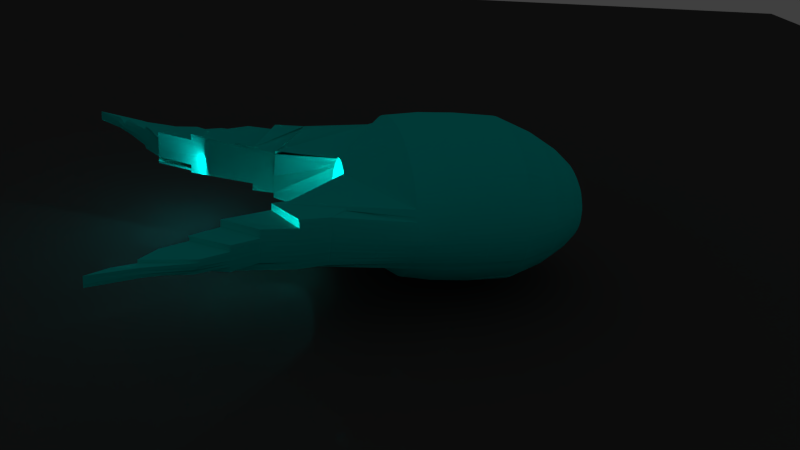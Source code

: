 # Source: CLEANEDCART.blend  (saved by Blender 2.76.0; exported with 4.5.12 LTS)
import bpy
from mathutils import Matrix  # noqa: F401  (used for matrix-valued properties, if any)

bpy.ops.wm.read_factory_settings(use_empty=True)
scene = bpy.context.scene
scene.name = 'Scene'

# ---- collections
col_collection_1 = bpy.data.collections.new('Collection 1'); scene.collection.children.link(col_collection_1)
col_collection_1.hide_render = True
col_collection_1.hide_viewport = True
col_collection_2 = bpy.data.collections.new('Collection 2'); scene.collection.children.link(col_collection_2)

# ---- materials (node trees are filled in below, after node groups)
mat_material_003 = bpy.data.materials.new('Material.003')
mat_material_003.alpha_threshold = 0.0
mat_material_003.use_transparent_shadow = False
mat_material_003.diffuse_color = (0.07658, 0.07658, 0.07658, 1.0)
mat_material_003.roughness = 0.5
mat_material = bpy.data.materials.new('Material')
mat_material.alpha_threshold = 0.0
mat_material.use_transparent_shadow = False
mat_material.diffuse_color = (0.00486, 0.8, 0.7326, 1.0)
mat_material.roughness = 0.5
mat_material.specular_intensity = 0.583

# ---- material node trees

# ---- world
world_world = bpy.data.worlds.new('World'); scene.world = world_world
world_world.color = (0.05088, 0.05088, 0.05088)
world_world.use_sun_shadow = False
world_world.sun_shadow_jitter_overblur = 0.0
world_world.cycles.sampling_method = 'MANUAL'
world_world.cycles.sample_map_resolution = 256

# ---- cameras
cam_camera = bpy.data.cameras.new('Camera')
cam_camera.clip_end = 100.0
cam_camera.lens = 35.0
cam_camera.sensor_width = 32.0
cam_camera.sensor_height = 18.0
cam_camera.ortho_scale = 7.314
cam_camera.dof.focus_distance = 0.0
cam_camera.dof.aperture_fstop = 128.0
cam_camera_001 = bpy.data.cameras.new('Camera.001')
cam_camera_001.clip_end = 100.0
cam_camera_001.lens = 35.0
cam_camera_001.sensor_width = 32.0
cam_camera_001.sensor_height = 18.0
cam_camera_001.display_size = 2.0
cam_camera_001.dof.focus_distance = 0.0
cam_camera_001.dof.aperture_fstop = 128.0
cam_camera_001.dof.aperture_blades = 6

# ---- lights
light_area_008 = bpy.data.lights.new('Area.008', 'AREA')
light_area_008.color = (0.02537, 0.9713, 1.0)
light_area_008.transmission_factor = 0.0
light_area_008.energy = 15.71
light_area_008.shadow_buffer_clip_start = 0.5
light_area_008.shadow_soft_size = 0.1
light_area_008.shadow_maximum_resolution = 0.006
light_area_008.use_absolute_resolution = True
light_area_008.size = 0.1
light_area_008.size_y = 0.1
light_area_008.cycles.use_multiple_importance_sampling = False
light_area_007 = bpy.data.lights.new('Area.007', 'AREA')
light_area_007.color = (0.02537, 0.9713, 1.0)
light_area_007.transmission_factor = 0.0
light_area_007.energy = 15.71
light_area_007.shadow_buffer_clip_start = 0.5
light_area_007.shadow_soft_size = 0.1
light_area_007.shadow_maximum_resolution = 0.006
light_area_007.use_absolute_resolution = True
light_area_007.size = 0.1
light_area_007.size_y = 0.1
light_area_007.cycles.use_multiple_importance_sampling = False
light_area_006 = bpy.data.lights.new('Area.006', 'AREA')
light_area_006.color = (0.02537, 0.9713, 1.0)
light_area_006.transmission_factor = 0.0
light_area_006.energy = 15.71
light_area_006.shadow_buffer_clip_start = 0.5
light_area_006.shadow_soft_size = 0.1
light_area_006.shadow_maximum_resolution = 0.006
light_area_006.use_absolute_resolution = True
light_area_006.size = 0.1
light_area_006.size_y = 0.1
light_area_006.cycles.use_multiple_importance_sampling = False
light_area_005 = bpy.data.lights.new('Area.005', 'AREA')
light_area_005.color = (0.02537, 0.9713, 1.0)
light_area_005.transmission_factor = 0.0
light_area_005.energy = 15.71
light_area_005.shadow_buffer_clip_start = 0.5
light_area_005.shadow_soft_size = 0.1
light_area_005.shadow_maximum_resolution = 0.006
light_area_005.use_absolute_resolution = True
light_area_005.size = 0.1
light_area_005.size_y = 0.1
light_area_005.cycles.use_multiple_importance_sampling = False
light_area_004 = bpy.data.lights.new('Area.004', 'AREA')
light_area_004.color = (0.02537, 0.9713, 1.0)
light_area_004.transmission_factor = 0.0
light_area_004.energy = 15.71
light_area_004.shadow_buffer_clip_start = 0.5
light_area_004.shadow_soft_size = 0.1
light_area_004.shadow_maximum_resolution = 0.006
light_area_004.use_absolute_resolution = True
light_area_004.size = 0.1
light_area_004.size_y = 0.1
light_area_004.cycles.use_multiple_importance_sampling = False
light_area_003 = bpy.data.lights.new('Area.003', 'AREA')
light_area_003.color = (0.02537, 0.9713, 1.0)
light_area_003.transmission_factor = 0.0
light_area_003.energy = 15.71
light_area_003.shadow_buffer_clip_start = 0.5
light_area_003.shadow_soft_size = 0.1
light_area_003.shadow_maximum_resolution = 0.006
light_area_003.use_absolute_resolution = True
light_area_003.size = 0.1
light_area_003.size_y = 0.1
light_area_003.cycles.use_multiple_importance_sampling = False
light_area_002 = bpy.data.lights.new('Area.002', 'AREA')
light_area_002.color = (0.02537, 0.9713, 1.0)
light_area_002.transmission_factor = 0.0
light_area_002.energy = 15.71
light_area_002.shadow_buffer_clip_start = 0.5
light_area_002.shadow_soft_size = 0.1
light_area_002.shadow_maximum_resolution = 0.006
light_area_002.use_absolute_resolution = True
light_area_002.size = 0.1
light_area_002.size_y = 0.1
light_area_002.cycles.use_multiple_importance_sampling = False
light_area = bpy.data.lights.new('Area', 'AREA')
light_area.color = (0.02537, 0.9713, 1.0)
light_area.transmission_factor = 0.0
light_area.energy = 15.71
light_area.shadow_buffer_clip_start = 0.5
light_area.shadow_soft_size = 0.1
light_area.shadow_maximum_resolution = 0.006
light_area.use_absolute_resolution = True
light_area.size = 0.1
light_area.size_y = 0.1
light_area.cycles.use_multiple_importance_sampling = False
light_point = bpy.data.lights.new('Point', 'POINT')
light_point.color = (0.003824, 0.8088, 1.0)
light_point.transmission_factor = 0.0
light_point.energy = 25.0
light_point.shadow_buffer_clip_start = 0.5
light_point.shadow_soft_size = 0.1
light_point.shadow_maximum_resolution = 0.006
light_point.use_absolute_resolution = True
light_point.cycles.use_multiple_importance_sampling = False

# ---- meshes
me_circle = bpy.data.meshes.new('Circle')
me_circle.from_pydata([(0.0, 1.0, 0.0), (-0.1951, 0.9808, 0.0), (-0.3827, 0.9239, 0.0), (-0.5556, 0.8315, 0.0), (-0.7071, 0.7071, 0.0), (-0.8315, 0.5556, 0.0), (-0.9239, 0.3827, 0.0), (-0.9808, 0.1951, 0.0), (-1.0, 7.55e-08, 0.0), (-0.9808, -0.1951, 0.0), (-0.9239, -0.3827, 0.0), (-0.8315, -0.5556, 0.0), (-0.7071, -0.7071, 0.0), (-0.5556, -0.8315, 0.0), (-0.3827, -0.9239, 0.0), (-0.1951, -0.9808, 0.0), (3.258e-07, -1.0, 0.0), (0.1951, -0.9808, 0.0), (0.3827, -0.9239, 0.0), (0.5556, -0.8315, 0.0), (0.7071, -0.7071, 0.0), (0.8315, -0.5556, 0.0), (0.9239, -0.3827, 0.0), (0.9808, -0.1951, 0.0), (1.0, 9.656e-07, 0.0), (0.9808, 0.1951, 0.0), (0.9239, 0.3827, 0.0), (0.8315, 0.5556, 0.0), (0.7071, 0.7071, 0.0), (0.5556, 0.8315, 0.0), (0.3827, 0.9239, 0.0), (0.1951, 0.9808, 0.0)], [(1, 0), (2, 1), (3, 2), (4, 3), (5, 4), (6, 5), (7, 6), (8, 7), (9, 8), (10, 9), (11, 10), (12, 11), (13, 12), (14, 13), (15, 14), (16, 15), (17, 16), (18, 17), (19, 18), (20, 19), (21, 20), (22, 21), (23, 22), (24, 23), (25, 24), (26, 25), (27, 26), (28, 27), (29, 28), (30, 29), (31, 30), (0, 31)], [])
me_circle.use_remesh_preserve_volume = False
me_circle.use_remesh_preserve_attributes = False
me_circle.use_mirror_vertex_groups = False
me_circle.update()
me_plane = bpy.data.meshes.new('Plane')
me_plane.from_pydata([(-1.0, -1.0, 0.0), (1.0, -1.0, 0.0), (-1.0, 1.0, 0.0), (1.0, 1.0, 0.0)], [], [(0, 1, 3, 2)])
me_plane.materials.append(mat_material_003)
me_plane.use_remesh_preserve_volume = False
me_plane.use_remesh_preserve_attributes = False
me_plane.use_mirror_vertex_groups = False
me_plane.update()
me_circle_001 = bpy.data.meshes.new('Circle.001')
me_circle_001.from_pydata([(-2.242, 5.062, 0.1096), (-2.26, 4.984, -0.395), (-2.236, 5.1, 0.0994), (-1.965, 5.028, -0.2618), (-2.251, 5.023, -0.4047), (-2.228, 5.138, 0.08941), (-1.957, 5.058, -0.2692), (-2.217, 5.176, 0.07971), (-1.89, 5.13, -0.1341), (-2.144, 5.255, 0.218), (-0.9212, 5.144, -0.2001), (-0.6911, 5.288, -0.008699), (-0.8327, 5.104, -0.3321), (-0.6739, 5.255, 0.004198), (-0.8975, 5.096, -0.1813), (-0.659, 5.222, 0.01683), (-0.8881, 5.071, -0.1722), (-0.4943, 4.93, -0.8693), (-0.5119, 5.092, -0.381), (-0.6463, 5.188, 0.02915), (-0.8804, 5.045, -0.1633), (-0.4845, 4.897, -0.8578), (-0.5005, 5.056, -0.3683), (-0.6358, 5.153, 0.04114), (-0.8743, 5.019, -0.1547), (-0.4769, 4.863, -0.8467), (-0.1818, 4.892, -1.065), (-0.2303, 4.935, -0.7549), (-0.4916, 5.019, -0.356), (-0.6277, 5.118, 0.05278), (-0.87, 4.993, -0.1464), (-0.4716, 4.829, -0.8359), (-0.1645, 4.841, -1.094), (0.09362, 4.816, -1.257), (-0.2274, 4.91, -0.7252), (-0.4851, 4.981, -0.3442), (-0.6218, 5.083, 0.06402), (-0.8674, 4.966, -0.1384), (-0.4684, 4.795, -0.8256), (-0.1587, 4.781, -1.069), (0.1035, 4.763, -1.244), (-0.2222, 4.873, -0.7158), (-0.4811, 4.944, -0.3327), (-0.6183, 5.047, 0.07485), (-0.8665, 4.94, -0.1308), (-0.4674, 4.78, -0.8208), (-0.1652, 4.758, -1.014), (-0.2168, 4.838, -0.729), (-0.4795, 4.906, -0.3217), (-0.6171, 5.011, 0.08524), (-0.8673, 4.913, -0.1234), (-0.4688, 4.746, -0.8113), (-0.4804, 4.868, -0.3112), (-0.6183, 4.974, 0.09516), (-0.8698, 4.886, -0.1165), (-0.4837, 4.83, -0.3012), (-0.6217, 4.938, 0.1046), (-0.8741, 4.86, -0.1099), (-0.4782, 4.676, -0.7938), (-0.4894, 4.792, -0.2917), (-0.6275, 4.902, 0.1135), (-0.8801, 4.833, -0.1037), (-0.6356, 4.866, 0.1219), (-0.646, 4.83, 0.1297), (-0.897, 4.78, -0.09254), (-0.6586, 4.794, 0.137), (-0.6735, 4.759, 0.1436), (-1.944, 4.761, -0.1762), (-2.169, 4.582, -0.8242), (-1.954, 4.79, -0.1872), (-2.22, 4.627, -0.7742), (-2.224, 4.835, 0.175), (-1.962, 4.819, -0.1978), (-2.226, 4.669, -0.7532), (-2.234, 4.872, 0.1638), (-1.968, 4.848, -0.2081), (-2.268, 4.782, -0.3418), (-2.24, 4.91, 0.1526), (-1.973, 4.878, -0.2181), (-2.198, 4.743, -0.7203), (-2.371, 4.598, -1.134), (-2.406, 4.689, -0.7996), (-2.271, 4.823, -0.353), (-2.245, 4.948, 0.1416), (-1.975, 4.908, -0.2276), (-2.19, 4.772, -0.7634), (-2.373, 4.645, -1.147), (-2.502, 4.558, -1.47), (-2.423, 4.735, -0.8019), (-2.273, 4.863, -0.3639), (-2.246, 4.986, 0.1308), (-1.975, 4.938, -0.2368), (-2.179, 4.799, -0.8115), (-2.373, 4.692, -1.159), (-2.502, 4.614, -1.485), (-2.423, 4.787, -0.7907), (-2.271, 4.903, -0.3746), (-2.246, 5.024, 0.1201), (-1.974, 4.968, -0.2456), (-2.176, 4.831, -0.8317), (-2.267, 4.944, -0.385), (-1.97, 4.998, -0.2539), (-2.343, 4.889, -0.594), (-2.058, 4.885, -0.6099), (-2.249, 5.039, -0.1263), (-2.051, 4.918, -0.6181), (-2.263, 4.964, -0.39), (-2.239, 5.081, 0.1045), (-1.968, 5.013, -0.2579), (-2.168, 4.846, -0.8437), (-2.241, 5.078, -0.1366), (-2.042, 4.951, -0.626), (-2.255, 5.004, -0.3998), (-2.232, 5.119, 0.09441), (-1.961, 5.043, -0.2655), (-2.23, 5.117, -0.1465), (-2.223, 5.157, 0.08457), (-2.211, 5.194, 0.07501), (-1.943, 5.103, -0.2793), (-2.136, 5.273, 0.2135), (-1.027, 5.187, -0.05344), (-0.7687, 5.37, 0.2047), (-1.014, 5.158, -0.04134), (-0.7522, 5.342, 0.2161), (-1.001, 5.137, -0.03384), (-0.7007, 5.303, -0.01527), (-0.8398, 5.117, -0.3372), (-0.6078, 5.209, -0.2016), (-0.7354, 5.31, 0.2288), (-0.6469, 5.03, -0.6468), (-0.99, 5.114, -0.02633), (-0.6825, 5.271, -0.002251), (-0.903, 5.108, -0.1859), (-0.5923, 5.175, -0.1886), (-0.7208, 5.277, 0.2412), (-0.6346, 5.001, -0.6358), (-0.9802, 5.091, -0.01882), (-0.6665, 5.238, 0.01051), (-0.8928, 5.083, -0.1767), (-0.5791, 5.14, -0.1759), (-0.7084, 5.244, 0.2533), (-0.6242, 4.971, -0.6251), (-0.9719, 5.068, -0.01133), (-0.8842, 5.058, -0.1677), (-0.5003, 4.947, -0.8752), (-0.6526, 5.205, 0.02299), (-0.5187, 5.11, -0.3875), (-0.3399, 4.921, -0.9472), (-0.3763, 5.027, -0.5491), (-0.5682, 5.104, -0.1636), (-0.6982, 5.21, 0.2651), (-0.6159, 4.94, -0.6147), (-0.9652, 5.045, -0.003883), (-0.4894, 4.914, -0.8636), (-0.5062, 5.074, -0.3747), (-0.6411, 5.17, 0.03515), (-0.8773, 5.032, -0.159), (-0.3299, 4.887, -0.9515), (-0.3677, 4.996, -0.5243), (-0.5597, 5.068, -0.1516), (-0.6903, 5.175, 0.2765), (-0.6095, 4.909, -0.6047), (-0.9601, 5.021, 0.003505), (-0.4961, 5.037, -0.3622), (-0.6318, 5.136, 0.04696), (-0.8722, 5.006, -0.1506), (-0.4807, 4.88, -0.8522), (-0.3218, 4.847, -0.9499), (-0.04398, 4.845, -1.116), (-0.3603, 4.957, -0.5039), (-0.5535, 5.032, -0.1401), (-0.6847, 5.14, 0.2876), (-0.6052, 4.878, -0.595), (-0.9565, 4.997, 0.01082), (-0.4884, 5.0, -0.3501), (-0.6248, 5.1, 0.0584), (-0.8687, 4.98, -0.1424), (-0.4743, 4.846, -0.8413), (-0.1741, 4.87, -1.083), (-0.2294, 4.924, -0.7386), (-0.3167, 4.805, -0.9409), (-0.03481, 4.776, -1.112), (-0.06641, 4.828, -0.9293), (-0.355, 4.914, -0.4911), (-0.5497, 4.995, -0.1289), (-0.6813, 5.105, 0.2982), (-0.6029, 4.847, -0.5856), (-0.9546, 4.972, 0.01804), (-0.8669, 4.953, -0.1346), (-0.47, 4.812, -0.8307), (-0.1602, 4.807, -1.09), (0.09944, 4.789, -1.252), (-0.2253, 4.892, -0.7172), (-0.4831, 4.963, -0.3384), (-0.6201, 5.065, 0.06944), (-0.3153, 4.766, -0.9247), (-0.3524, 4.87, -0.4871), (-0.5483, 4.958, -0.1182), (-0.6802, 5.07, 0.3084), (-0.6027, 4.815, -0.5767), (-0.9543, 4.948, 0.02514), (-0.4679, 4.798, -0.8258), (-0.1617, 4.766, -1.04), (0.1058, 4.737, -1.236), (-0.2196, 4.854, -0.7204), (-0.4803, 4.925, -0.3272), (-0.6177, 5.029, 0.08005), (-0.8669, 4.927, -0.1271), (-0.3175, 4.732, -0.9037), (-0.3524, 4.831, -0.4907), (-0.5493, 4.921, -0.108), (-0.6815, 5.034, 0.3181), (-0.6045, 4.783, -0.5682), (-0.9556, 4.923, 0.03212), (-0.2149, 4.823, -0.7395), (-0.4799, 4.887, -0.3165), (-0.6177, 4.993, 0.0902), (-0.8686, 4.9, -0.1199), (-0.4681, 4.763, -0.8161), (-0.1697, 4.755, -0.9928), (-0.5527, 4.884, -0.09831), (-0.685, 4.998, 0.3274), (-0.6083, 4.752, -0.5601), (-0.9584, 4.899, 0.03896), (-0.482, 4.849, -0.3062), (-0.62, 4.956, 0.09988), (-0.872, 4.873, -0.1132), (-0.4706, 4.728, -0.8068), (-0.5585, 4.847, -0.08912), (-0.6908, 4.963, 0.3361), (-0.6142, 4.72, -0.5524), (-0.9629, 4.874, 0.04563), (-0.4753, 4.693, -0.7981), (-0.4865, 4.811, -0.2965), (-0.6246, 4.92, 0.1091), (-0.8771, 4.846, -0.1068), (-0.5666, 4.81, -0.08048), (-0.6988, 4.927, 0.3444), (-0.969, 4.85, 0.05213), (-0.6316, 4.884, 0.1177), (-0.8839, 4.82, -0.1008), (-0.5771, 4.773, -0.0724), (-0.7092, 4.892, 0.352), (-0.9766, 4.825, 0.05843), (-0.6408, 4.848, 0.1258), (-0.8924, 4.793, -0.09521), (-0.7217, 4.857, 0.3591), (-0.9858, 4.801, 0.06452), (-0.9025, 4.767, -0.09007), (-0.6523, 4.812, 0.1333), (-0.7364, 4.822, 0.3657), (-0.9971, 4.778, 0.06982), (-0.6661, 4.776, 0.1403), (-2.034, 4.619, -0.5358), (-1.938, 4.747, -0.1706), (-2.362, 5.006, 0.741), (-2.044, 4.651, -0.5457), (-1.949, 4.776, -0.1817), (-2.235, 4.766, -0.04867), (-2.053, 4.684, -0.5554), (-1.958, 4.804, -0.1925), (-2.224, 4.615, -0.7714), (-2.18, 4.798, 0.1754), (-2.245, 4.805, -0.0602), (-2.059, 4.718, -0.565), (-2.224, 4.645, -0.7647), (-2.229, 4.853, 0.1694), (-1.965, 4.834, -0.203), (-2.244, 4.618, -0.9939), (-2.341, 4.714, -0.5468), (-2.252, 4.844, -0.07162), (-2.063, 4.751, -0.5744), (-2.237, 4.891, 0.1582), (-1.97, 4.863, -0.2131), (-2.195, 4.696, -0.6837), (-2.249, 4.65, -0.9981), (-2.346, 4.758, -0.5591), (-2.257, 4.883, -0.08292), (-2.065, 4.785, -0.5836), (-2.27, 4.803, -0.3474), (-2.242, 4.929, 0.1471), (-1.974, 4.893, -0.2229), (-2.206, 4.71, -0.7233), (-2.25, 4.692, -1.009), (-2.458, 4.622, -1.326), (-2.485, 4.678, -1.137), (-2.348, 4.802, -0.571), (-2.258, 4.922, -0.09407), (-2.065, 4.818, -0.5926), (-1.975, 4.923, -0.2322), (-2.191, 4.756, -0.7477), (-2.367, 4.619, -1.14), (-2.499, 4.53, -1.462), (-2.409, 4.713, -0.7993), (-2.272, 4.843, -0.3585), (-2.245, 4.967, 0.1362), (-2.249, 4.734, -1.021), (-2.458, 4.674, -1.334), (-2.483, 4.72, -1.156), (-2.347, 4.845, -0.5827), (-2.258, 4.961, -0.105), (-2.063, 4.852, -0.6014), (-2.184, 4.785, -0.7896), (-2.373, 4.669, -1.153), (-2.502, 4.586, -1.477), (-2.423, 4.764, -0.7844), (-2.272, 4.883, -0.3693), (-2.246, 5.005, 0.1254), (-1.974, 4.953, -0.2412), (-2.255, 5.0, -0.1158), (-2.421, 4.811, -0.7969), (-2.269, 4.923, -0.3798), (-2.244, 5.043, 0.1149), (-1.972, 4.983, -0.2498), (-2.176, 4.815, -0.8267), (-2.371, 4.716, -1.165), (-2.247, 4.755, -1.026), (-2.416, 5.225, 0.6766), (-2.06, 4.868, -0.6056), (-2.256, 4.981, -0.1104), (-2.345, 4.867, -0.5883), (-2.418, 5.194, 0.6854), (-2.064, 4.835, -0.597), (-2.258, 4.942, -0.09955), (-2.347, 4.823, -0.5768), (-2.483, 4.698, -1.144), (-2.458, 4.649, -1.333), (-2.249, 4.713, -1.015), (-2.416, 5.163, 0.6943), (-2.065, 4.801, -0.5881), (-2.257, 4.902, -0.0885), (-2.347, 4.78, -0.565), (-2.482, 4.649, -1.137), (-2.457, 4.6, -1.314), (-2.249, 4.671, -1.004), (-2.344, 4.736, -0.5529), (-2.245, 4.632, -1.001), (-2.412, 5.132, 0.7033), (-2.064, 4.768, -0.579), (-2.254, 4.863, -0.07727), (-2.406, 5.101, 0.7123), (-2.061, 4.734, -0.5697), (-2.248, 4.824, -0.06591), (-2.396, 5.071, 0.7213), (-2.056, 4.701, -0.5602), (-2.24, 4.786, -0.05444), (-2.383, 5.04, 0.7304), (-2.049, 4.668, -0.5505), (-2.373, 5.023, 0.7357), (-2.039, 4.635, -0.5407), (-2.027, 4.603, -0.5308), (-0.7449, 4.805, 0.3686), (-0.9912, 4.789, 0.06746), (-0.7291, 4.839, 0.3624), (-0.9812, 4.813, 0.06147), (-0.7154, 4.874, 0.3556), (-0.9728, 4.837, 0.05528), (-0.704, 4.909, 0.3482), (-0.5718, 4.791, -0.07644), (-0.966, 4.862, 0.04888), (-0.6948, 4.945, 0.3403), (-0.6181, 4.704, -0.5489), (-0.5625, 4.828, -0.0848), (-0.9607, 4.886, 0.04229), (-0.6879, 4.98, 0.3318), (-0.6112, 4.736, -0.5563), (-0.5556, 4.865, -0.09371), (-0.3536, 4.814, -0.4945), (-0.32, 4.718, -0.8924), (-0.957, 4.911, 0.03554), (-0.6832, 5.016, 0.3228), (-0.6064, 4.767, -0.5641), (-0.551, 4.903, -0.1032), (-0.3163, 4.748, -0.9146), (-0.9549, 4.935, 0.02863), (-0.6809, 5.052, 0.3133), (-0.6036, 4.799, -0.5724), (-0.5488, 4.94, -0.1131), (-0.3524, 4.85, -0.4881), (-0.9544, 4.96, 0.02159), (-0.6808, 5.087, 0.3033), (-0.6028, 4.831, -0.5812), (-0.549, 4.977, -0.1236), (-0.3537, 4.892, -0.488), (-0.06368, 4.804, -0.9284), (-0.03408, 4.754, -1.098), (-0.3159, 4.785, -0.9336), (-0.683, 5.123, 0.2929), (-0.604, 4.862, -0.5903), (-0.5516, 5.014, -0.1345), (-0.3577, 4.936, -0.4964), (-0.06996, 4.853, -0.9369), (-0.03869, 4.803, -1.12), (-0.3191, 4.826, -0.9464), (-0.9556, 4.984, 0.01442), (-0.3642, 4.978, -0.5133), (-0.3259, 4.867, -0.9516), (-0.9583, 5.009, 0.007161), (-0.6875, 5.158, 0.282), (-0.6073, 4.894, -0.5998), (-0.5566, 5.05, -0.1459), (-0.335, 4.905, -0.9499), (-0.9626, 5.033, -0.000189), (-0.6943, 5.193, 0.2708), (-0.6127, 4.925, -0.6097), (-0.5639, 5.086, -0.1576), (-0.3722, 5.013, -0.5364), (-0.9686, 5.056, -0.007606), (-0.7033, 5.227, 0.2592), (-0.62, 4.956, -0.6199), (-0.5736, 5.122, -0.1698), (-0.5857, 5.157, -0.1823), (-0.9761, 5.08, -0.01507), (-0.7146, 5.261, 0.2473), (-0.6294, 4.986, -0.6305), (-0.9851, 5.103, -0.02257), (-0.7281, 5.294, 0.235), (-0.6407, 5.015, -0.6413), (-0.6, 5.192, -0.1951), (-0.9957, 5.125, -0.03008), (-0.7438, 5.326, 0.2225), (-0.654, 5.045, -0.6524), (-1.008, 5.147, -0.03759), (-0.7616, 5.358, 0.2097), (-1.021, 5.172, -0.04964), (-2.361, 5.381, 0.6339), (-2.223, 5.136, -0.1514), (-2.378, 5.35, 0.6422), (-2.392, 5.319, 0.6506), (-2.235, 5.097, -0.1416), (-2.403, 5.287, 0.6592), (-2.047, 4.935, -0.622), (-2.245, 5.059, -0.1314), (-2.34, 4.911, -0.5995), (-2.411, 5.256, 0.6678), (-2.055, 4.902, -0.614), (-2.252, 5.02, -0.121), (-0.4119, 4.921, -0.9141), (-0.487, 4.905, -0.8607), (-0.4973, 4.939, -0.8723), (-0.4919, 4.922, -0.8664), (-0.3325, 4.896, -0.9509), (-0.3375, 4.913, -0.9487), (-0.632, 4.993, -0.6332), (-0.5648, 4.966, -0.7528), (-0.6377, 5.008, -0.6386), (-0.6438, 5.023, -0.644), (-0.6505, 5.037, -0.6496), (-0.7168, 5.061, -0.5289), (-0.4482, 4.899, -0.8834), (-0.4857, 4.901, -0.8593), (-0.4988, 4.943, -0.8737), (-0.4906, 4.918, -0.865), (-0.3312, 4.891, -0.9512), (-0.3363, 4.909, -0.9493), (-0.6307, 4.99, -0.6318), (-0.5326, 4.956, -0.814), (-0.6361, 5.004, -0.6372), (-0.6423, 5.019, -0.6427), (-0.6487, 5.034, -0.6482), (-0.6854, 5.053, -0.5906), (-0.3756, 4.923, -0.9397), (-0.4882, 4.91, -0.8621), (-0.4958, 4.934, -0.8708), (-0.4931, 4.926, -0.8679), (-0.3338, 4.9, -0.9504), (-0.3387, 4.917, -0.9479), (-0.6333, 4.997, -0.6345), (-0.5971, 4.976, -0.6917), (-0.6392, 5.012, -0.6399), (-0.6454, 5.027, -0.6454), (-0.6522, 5.041, -0.651), (-0.7482, 5.07, -0.4671), (-0.5311, 4.952, -0.8125), (-0.3744, 4.918, -0.9381), (-0.6836, 5.049, -0.5892), (-0.04444, 4.847, -1.115), (-0.06954, 4.87, -0.9468), (-0.7909, 5.568, 0.7887), (-0.8641, 5.62, 0.7654), (-0.9668, 5.674, 0.7376), (-1.109, 5.725, 0.7056), (-0.7762, 5.555, 0.7939), (-0.8069, 5.58, 0.7832), (-0.8434, 5.607, 0.7716), (-0.8866, 5.633, 0.7589), (-1.294, 5.761, 0.6714), (-1.514, 5.771, 0.6397), (-1.74, 5.745, 0.6164), (-1.939, 5.691, 0.6043), (-0.9378, 5.661, 0.745), (-0.9983, 5.687, 0.73), (-1.069, 5.713, 0.7139), (-1.151, 5.736, 0.6971), (-1.244, 5.754, 0.6799), (-1.347, 5.767, 0.663), (-1.457, 5.771, 0.647), (-1.572, 5.768, 0.6329), (-1.685, 5.755, 0.6212), (-1.794, 5.734, 0.6123), (-1.893, 5.706, 0.6063), (-1.982, 5.674, 0.6029), (-2.059, 5.64, 0.6018), (-2.124, 5.604, 0.6025), (-2.179, 5.568, 0.6045), (-2.225, 5.534, 0.6075), (-2.307, 5.454, 0.6174), (-2.245, 5.517, 0.6093), (-2.153, 5.586, 0.6034), (-2.022, 5.657, 0.6021), (-1.845, 5.721, 0.6089), (-1.629, 5.762, 0.6267), (-1.401, 5.77, 0.6548), (-1.196, 5.745, 0.6885), (-1.032, 5.7, 0.7221), (-0.9112, 5.647, 0.7521), (-0.8244, 5.593, 0.7775), (-2.093, 5.622, 0.602), (-2.203, 5.551, 0.6059), (-2.279, 5.484, 0.6132), (-2.262, 5.5, 0.6112), (-2.319, 5.439, 0.6197), (-2.33, 5.425, 0.6219), (-0.7327, 5.512, 0.8066), (-0.7059, 5.481, 0.8186), (-0.6833, 5.449, 0.8308), (-0.665, 5.417, 0.8419), (-0.6507, 5.387, 0.8522), (-0.6398, 5.357, 0.8619), (-0.632, 5.328, 0.8712), (-0.6268, 5.299, 0.8801), (-0.6242, 5.27, 0.8887), (-0.6242, 5.24, 0.8972), (-0.627, 5.21, 0.9056), (-0.6328, 5.178, 0.914), (-0.6423, 5.145, 0.9224), (-0.656, 5.109, 0.9309), (-0.6751, 5.072, 0.9394), (-0.7009, 5.031, 0.9479), (-0.7367, 4.989, 0.9616), (-0.7618, 4.957, 0.9559), (-0.7175, 5.01, 0.9548), (-0.6871, 5.052, 0.9437), (-0.6648, 5.091, 0.9352), (-0.6486, 5.127, 0.9267), (-0.6371, 5.161, 0.9182), (-0.6295, 5.194, 0.9098), (-0.6574, 5.402, 0.8471), (-0.6737, 5.433, 0.8364), (-0.6943, 5.465, 0.8246), (-0.719, 5.497, 0.8124), (-0.7497, 5.53, 0.8006), (-2.318, 4.942, 0.7628), (-2.289, 4.911, 0.7748), (-2.254, 4.879, 0.7876), (-2.213, 4.848, 0.8014), (-2.164, 4.816, 0.8161), (-2.106, 4.785, 0.8318), (-2.04, 4.756, 0.8483), (-1.963, 4.729, 0.8655), (-1.875, 4.705, 0.8831), (-1.778, 4.687, 0.9005), (-1.672, 4.676, 0.9171), (-1.56, 4.673, 0.9323), (-1.446, 4.678, 0.9455), (-1.261, 4.707, 0.9616), (-1.158, 4.734, 0.9675), (-1.066, 4.766, 0.9706), (-0.9836, 4.803, 0.9713), (-0.9127, 4.841, 0.97), (-0.8525, 4.881, 0.9671), (-0.802, 4.921, 0.9629), (-0.8813, 4.861, 0.9687), (-1.023, 4.784, 0.9712), (-1.209, 4.719, 0.9649), (-1.503, 4.674, 0.9392), (-1.726, 4.681, 0.9089), (-1.92, 4.716, 0.8743), (-2.074, 4.77, 0.84), (-2.189, 4.832, 0.8086), (-2.33, 4.957, 0.7571), (-2.234, 4.864, 0.7944), (-2.136, 4.801, 0.8239), (-2.002, 4.742, 0.8569), (-1.828, 4.695, 0.8918), (-1.617, 4.673, 0.9249), (-1.389, 4.684, 0.9512), (-1.315, 4.696, 0.9576), (-1.111, 4.749, 0.9694), (-0.9468, 4.822, 0.9709), (-0.8261, 4.901, 0.9651), (-2.272, 4.895, 0.7811), (-2.342, 4.972, 0.7517), (-2.304, 4.926, 0.7687), (-1.861, 4.752, -0.00504), (-0.4632, 4.711, -0.8022), (-0.3656, 4.713, -0.7419), (-0.8881, 4.806, -0.098), (-2.352, 4.989, 0.7463), (-2.392, 5.118, 1.285), (-2.443, 5.363, 1.214), (-2.445, 5.328, 1.224), (-2.444, 5.293, 1.234), (-2.44, 5.259, 1.244), (-2.434, 5.224, 1.254), (-2.424, 5.19, 1.263), (-2.412, 5.156, 1.273), (-2.402, 5.137, 1.279), (-2.392, 5.537, 1.166), (-2.408, 5.503, 1.176), (-2.421, 5.468, 1.185), (-2.431, 5.433, 1.195), (-2.439, 5.398, 1.204), (-0.9013, 5.735, 1.307), (-0.9709, 5.794, 1.282), (-1.069, 5.855, 1.254), (-1.203, 5.912, 1.221), (-0.8873, 5.721, 1.312), (-0.9165, 5.749, 1.301), (-0.9512, 5.779, 1.289), (-0.9923, 5.809, 1.276), (-1.38, 5.955, 1.187), (-1.589, 5.967, 1.156), (-1.803, 5.94, 1.135), (-1.992, 5.881, 1.125), (-1.041, 5.84, 1.261), (-1.098, 5.87, 1.246), (-1.166, 5.899, 1.229), (-1.243, 5.925, 1.212), (-1.332, 5.946, 1.195), (-1.43, 5.961, 1.178), (-1.535, 5.967, 1.163), (-1.643, 5.964, 1.15), (-1.751, 5.95, 1.139), (-1.854, 5.928, 1.131), (-1.948, 5.898, 1.126), (-2.032, 5.863, 1.124), (-2.105, 5.824, 1.125), (-2.167, 5.785, 1.127), (-2.219, 5.745, 1.13), (-2.263, 5.707, 1.134), (-2.328, 5.635, 1.144), (-2.341, 5.618, 1.147), (-2.281, 5.688, 1.137), (-2.194, 5.765, 1.128), (-2.07, 5.844, 1.124), (-1.902, 5.914, 1.128), (-1.697, 5.958, 1.144), (-1.481, 5.965, 1.171), (-1.286, 5.936, 1.204), (-1.131, 5.885, 1.238), (-1.016, 5.824, 1.269), (-0.9331, 5.764, 1.295), (-2.138, 5.805, 1.126), (-2.242, 5.726, 1.132), (-2.314, 5.652, 1.142), (-2.298, 5.67, 1.139), (-2.352, 5.602, 1.15), (-2.363, 5.586, 1.152), (-0.8458, 5.672, 1.326), (-0.8204, 5.637, 1.338), (-0.7988, 5.601, 1.351), (-0.7814, 5.566, 1.363), (-0.7678, 5.532, 1.375), (-0.7574, 5.498, 1.385), (-0.7499, 5.466, 1.395), (-0.7449, 5.433, 1.405), (-0.7424, 5.4, 1.414), (-0.7424, 5.367, 1.424), (-0.7449, 5.333, 1.433), (-0.7504, 5.298, 1.443), (-0.7593, 5.26, 1.452), (-0.7723, 5.221, 1.462), (-0.7903, 5.179, 1.471), (-0.8148, 5.134, 1.481), (-0.8488, 5.086, 1.497), (-0.8724, 5.052, 1.492), (-0.8305, 5.111, 1.489), (-0.8017, 5.157, 1.476), (-0.7807, 5.2, 1.467), (-0.7653, 5.241, 1.457), (-0.7544, 5.279, 1.447), (-0.7473, 5.315, 1.438), (-0.7742, 5.549, 1.369), (-0.7897, 5.583, 1.358), (-0.8093, 5.619, 1.345), (-0.8328, 5.655, 1.332), (-0.8621, 5.692, 1.319), (-2.35, 5.045, 1.308), (-2.322, 5.011, 1.321), (-2.289, 4.975, 1.334), (-2.25, 4.94, 1.349), (-2.203, 4.904, 1.364), (-2.149, 4.869, 1.38), (-2.085, 4.835, 1.397), (-2.012, 4.804, 1.415), (-1.929, 4.778, 1.432), (-1.837, 4.757, 1.45), (-1.736, 4.743, 1.466), (-1.63, 4.739, 1.481), (-1.522, 4.744, 1.493), (-1.346, 4.775, 1.507), (-1.249, 4.804, 1.512), (-1.16, 4.84, 1.514), (-1.083, 4.88, 1.513), (-1.015, 4.923, 1.51), (-0.9584, 4.967, 1.506), (-0.9105, 5.011, 1.5), (-0.9857, 4.945, 1.508), (-1.12, 4.86, 1.514), (-1.296, 4.789, 1.51), (-1.576, 4.74, 1.487), (-1.787, 4.749, 1.458), (-1.972, 4.791, 1.424), (-2.118, 4.852, 1.389), (-2.227, 4.922, 1.356), (-2.362, 5.063, 1.302), (-2.27, 4.958, 1.341), (-2.177, 4.886, 1.372), (-2.05, 4.82, 1.406), (-1.884, 4.766, 1.441), (-1.684, 4.74, 1.474), (-1.468, 4.751, 1.498), (-1.397, 4.763, 1.504), (-1.203, 4.822, 1.513), (-1.048, 4.902, 1.512), (-0.9334, 4.989, 1.503), (-2.306, 4.993, 1.327), (-2.373, 5.08, 1.296), (-2.337, 5.028, 1.314), (-2.383, 5.099, 1.29), (-2.398, 5.204, 1.608), (-2.446, 5.447, 1.539), (-2.448, 5.412, 1.548), (-2.447, 5.378, 1.558), (-2.443, 5.343, 1.568), (-2.437, 5.309, 1.578), (-2.428, 5.275, 1.587), (-2.417, 5.242, 1.597), (-2.407, 5.223, 1.603), (-2.397, 5.619, 1.491), (-2.413, 5.585, 1.5), (-2.425, 5.551, 1.51), (-2.435, 5.516, 1.519), (-2.442, 5.481, 1.529), (-0.9797, 5.813, 1.623), (-1.046, 5.871, 1.599), (-1.139, 5.932, 1.571), (-1.267, 5.989, 1.539), (-0.9664, 5.799, 1.628), (-0.9943, 5.827, 1.618), (-1.027, 5.856, 1.606), (-1.066, 5.887, 1.593), (-1.435, 6.032, 1.506), (-1.634, 6.044, 1.477), (-1.838, 6.018, 1.457), (-2.017, 5.959, 1.448), (-1.113, 5.917, 1.579), (-1.167, 5.947, 1.564), (-1.231, 5.976, 1.548), (-1.305, 6.002, 1.531), (-1.389, 6.023, 1.514), (-1.482, 6.038, 1.498), (-1.582, 6.044, 1.483), (-1.685, 6.041, 1.471), (-1.788, 6.028, 1.461), (-1.886, 6.006, 1.453), (-1.976, 5.976, 1.449), (-2.056, 5.941, 1.448), (-2.125, 5.903, 1.448), (-2.184, 5.864, 1.451), (-2.233, 5.825, 1.454), (-2.274, 5.787, 1.459), (-2.337, 5.716, 1.469), (-2.349, 5.7, 1.472), (-2.292, 5.769, 1.461), (-2.092, 5.923, 1.448), (-1.932, 5.992, 1.451), (-1.737, 6.036, 1.465), (-1.532, 6.042, 1.491), (-1.346, 6.013, 1.523), (-1.198, 5.962, 1.556), (-1.089, 5.902, 1.586), (-1.01, 5.842, 1.612), (-2.156, 5.884, 1.449), (-2.255, 5.806, 1.457), (-2.323, 5.733, 1.466), (-2.308, 5.751, 1.464), (-2.36, 5.683, 1.475), (-2.37, 5.668, 1.477), (-0.927, 5.751, 1.642), (-0.9028, 5.716, 1.654), (-0.8823, 5.68, 1.667), (-0.8657, 5.645, 1.679), (-0.8528, 5.612, 1.69), (-0.8429, 5.579, 1.7), (-0.8357, 5.546, 1.71), (-0.831, 5.514, 1.72), (-0.8286, 5.482, 1.729), (-0.8286, 5.449, 1.739), (-0.831, 5.415, 1.748), (-0.8363, 5.38, 1.757), (-0.8447, 5.343, 1.767), (-0.8571, 5.304, 1.776), (-0.8742, 5.262, 1.786), (-0.8975, 5.218, 1.796), (-0.9298, 5.171, 1.811), (-0.9523, 5.136, 1.806), (-0.9124, 5.195, 1.804), (-0.8851, 5.24, 1.791), (-0.865, 5.283, 1.781), (-0.8504, 5.324, 1.771), (-0.8401, 5.362, 1.762), (-0.8333, 5.397, 1.752), (-0.8589, 5.628, 1.684), (-0.8736, 5.663, 1.673), (-0.8923, 5.698, 1.661), (-0.9146, 5.734, 1.648), (-0.9425, 5.771, 1.635), (-2.357, 5.132, 1.631), (-2.331, 5.098, 1.644), (-2.3, 5.063, 1.657), (-2.253, 5.037, 1.675), (-2.218, 4.992, 1.686), (-2.166, 4.957, 1.702), (-2.106, 4.924, 1.719), (-2.036, 4.893, 1.736), (-1.957, 4.866, 1.753), (-1.869, 4.846, 1.77), (-1.774, 4.832, 1.786), (-1.673, 4.828, 1.8), (-1.57, 4.833, 1.811), (-1.403, 4.863, 1.825), (-1.31, 4.892, 1.829), (-1.226, 4.927, 1.83), (-1.152, 4.967, 1.829), (-1.088, 5.009, 1.825), (-1.034, 5.053, 1.821), (-0.9885, 5.096, 1.815), (-1.06, 5.031, 1.823), (-1.188, 4.947, 1.829), (-1.355, 4.876, 1.827), (-1.622, 4.829, 1.806), (-1.823, 4.838, 1.778), (-1.998, 4.879, 1.744), (-2.137, 4.94, 1.71), (-2.241, 5.009, 1.679), (-2.369, 5.149, 1.625), (-2.282, 5.045, 1.664), (-2.193, 4.974, 1.694), (-2.072, 4.908, 1.727), (-1.914, 4.855, 1.761), (-1.724, 4.829, 1.793), (-1.519, 4.839, 1.816), (-1.451, 4.851, 1.821), (-1.267, 4.909, 1.829), (-1.119, 4.988, 1.827), (-1.01, 5.074, 1.818), (-2.316, 5.08, 1.65), (-2.379, 5.166, 1.62), (-2.345, 5.115, 1.637), (-2.389, 5.185, 1.614), (-2.314, 5.304, 1.875), (-2.355, 5.508, 1.817), (-2.356, 5.479, 1.825), (-2.355, 5.45, 1.833), (-2.352, 5.421, 1.841), (-2.347, 5.393, 1.849), (-2.339, 5.364, 1.858), (-2.329, 5.336, 1.866), (-2.322, 5.32, 1.87), (-2.313, 5.654, 1.776), (-2.326, 5.625, 1.784), (-2.337, 5.596, 1.792), (-2.345, 5.567, 1.8), (-2.351, 5.537, 1.808), (-1.119, 5.817, 1.888), (-1.175, 5.866, 1.868), (-1.253, 5.917, 1.844), (-1.361, 5.965, 1.817), (-1.108, 5.805, 1.892), (-1.131, 5.829, 1.883), (-1.159, 5.853, 1.873), (-1.192, 5.879, 1.862), (-1.502, 6.001, 1.789), (-1.67, 6.011, 1.764), (-1.842, 5.989, 1.747), (-1.993, 5.94, 1.74), (-1.231, 5.904, 1.85), (-1.277, 5.93, 1.837), (-1.331, 5.954, 1.824), (-1.393, 5.976, 1.81), (-1.464, 5.994, 1.796), (-1.542, 6.006, 1.783), (-1.626, 6.012, 1.77), (-1.713, 6.009, 1.759), (-1.8, 5.998, 1.751), (-1.882, 5.979, 1.745), (-1.958, 5.954, 1.741), (-2.025, 5.925, 1.74), (-2.084, 5.893, 1.741), (-2.133, 5.86, 1.743), (-2.175, 5.827, 1.746), (-2.21, 5.795, 1.749), (-2.262, 5.735, 1.758), (-2.272, 5.721, 1.76), (-2.225, 5.78, 1.751), (-2.155, 5.844, 1.744), (-2.056, 5.909, 1.74), (-1.921, 5.967, 1.743), (-1.757, 6.004, 1.755), (-1.584, 6.01, 1.776), (-1.428, 5.986, 1.803), (-1.303, 5.942, 1.831), (-1.211, 5.892, 1.856), (-1.145, 5.841, 1.878), (-2.11, 5.877, 1.741), (-2.193, 5.811, 1.747), (-2.251, 5.75, 1.756), (-2.238, 5.765, 1.753), (-2.282, 5.708, 1.763), (-2.29, 5.694, 1.765), (-1.075, 5.765, 1.903), (-1.054, 5.735, 1.914), (-1.037, 5.705, 1.925), (-1.023, 5.676, 1.935), (-1.012, 5.647, 1.944), (-1.004, 5.619, 1.953), (-0.9977, 5.592, 1.961), (-0.9937, 5.565, 1.969), (-0.9917, 5.538, 1.977), (-0.9917, 5.51, 1.985), (-0.9937, 5.481, 1.993), (-0.9981, 5.452, 2.001), (-1.005, 5.421, 2.009), (-1.016, 5.388, 2.017), (-1.03, 5.353, 2.025), (-1.05, 5.315, 2.033), (-1.077, 5.276, 2.046), (-1.096, 5.247, 2.042), (-1.062, 5.296, 2.04), (-1.039, 5.334, 2.029), (-1.022, 5.371, 2.021), (-1.01, 5.405, 2.013), (-1.001, 5.436, 2.005), (-0.9956, 5.467, 1.997), (-1.017, 5.661, 1.939), (-1.03, 5.69, 1.93), (-1.045, 5.72, 1.919), (-1.064, 5.75, 1.909), (-1.088, 5.781, 1.898), (-2.28, 5.243, 1.895), (-2.257, 5.214, 1.905), (-2.231, 5.185, 1.916), (-2.199, 5.155, 1.928), (-2.162, 5.125, 1.941), (-2.119, 5.096, 1.954), (-2.068, 5.068, 1.968), (-2.009, 5.042, 1.983), (-1.943, 5.019, 1.997), (-1.869, 5.002, 2.011), (-1.788, 4.991, 2.024), (-1.703, 4.987, 2.036), (-1.616, 4.991, 2.046), (-1.475, 5.016, 2.057), (-1.397, 5.041, 2.061), (-1.327, 5.071, 2.062), (-1.264, 5.104, 2.061), (-1.211, 5.14, 2.058), (-1.165, 5.176, 2.054), (-1.126, 5.213, 2.049), (-1.187, 5.158, 2.056), (-1.294, 5.087, 2.061), (-1.435, 5.028, 2.059), (-1.66, 4.988, 2.042), (-1.829, 4.995, 2.018), (-1.977, 5.03, 1.99), (-2.094, 5.081, 1.961), (-2.182, 5.14, 1.934), (-2.289, 5.258, 1.89), (-2.216, 5.17, 1.922), (-2.141, 5.11, 1.947), (-2.039, 5.054, 1.975), (-1.906, 5.01, 2.004), (-1.746, 4.988, 2.031), (-1.573, 4.996, 2.05), (-1.516, 5.007, 2.055), (-1.361, 5.055, 2.062), (-1.236, 5.122, 2.06), (-1.145, 5.195, 2.052), (-2.245, 5.2, 1.911), (-2.298, 5.272, 1.885), (-2.269, 5.229, 1.9), (-2.306, 5.288, 1.88), (-2.202, 5.395, 2.082), (-2.234, 5.555, 2.036), (-2.235, 5.532, 2.043), (-2.235, 5.509, 2.049), (-2.232, 5.487, 2.056), (-2.228, 5.464, 2.062), (-2.222, 5.442, 2.068), (-2.214, 5.42, 2.075), (-2.208, 5.407, 2.079), (-2.202, 5.669, 2.005), (-2.212, 5.646, 2.011), (-2.22, 5.623, 2.017), (-2.227, 5.601, 2.024), (-2.231, 5.578, 2.03), (-1.267, 5.797, 2.092), (-1.31, 5.835, 2.076), (-1.372, 5.875, 2.058), (-1.456, 5.913, 2.037), (-1.258, 5.787, 2.096), (-1.276, 5.806, 2.088), (-1.298, 5.825, 2.08), (-1.324, 5.845, 2.072), (-1.567, 5.941, 2.015), (-1.698, 5.949, 1.995), (-1.833, 5.932, 1.982), (-1.951, 5.893, 1.977), (-1.354, 5.865, 2.063), (-1.39, 5.885, 2.053), (-1.433, 5.904, 2.042), (-1.481, 5.921, 2.031), (-1.537, 5.935, 2.02), (-1.598, 5.945, 2.01), (-1.664, 5.949, 2.0), (-1.732, 5.947, 1.991), (-1.8, 5.938, 1.985), (-1.864, 5.924, 1.98), (-1.924, 5.904, 1.977), (-1.976, 5.881, 1.976), (-2.022, 5.856, 1.977), (-2.061, 5.83, 1.978), (-2.094, 5.805, 1.981), (-2.121, 5.78, 1.984), (-2.162, 5.733, 1.99), (-2.17, 5.722, 1.992), (-2.133, 5.768, 1.985), (-2.078, 5.818, 1.979), (-2.0, 5.869, 1.976), (-1.895, 5.914, 1.979), (-1.766, 5.943, 1.988), (-1.631, 5.948, 2.005), (-1.508, 5.929, 2.026), (-1.411, 5.895, 2.048), (-1.338, 5.855, 2.067), (-1.287, 5.815, 2.084), (-2.042, 5.843, 1.977), (-2.108, 5.792, 1.982), (-2.153, 5.744, 1.989), (-2.143, 5.756, 1.987), (-2.177, 5.711, 1.994), (-2.184, 5.701, 1.996), (-1.232, 5.756, 2.104), (-1.216, 5.732, 2.113), (-1.202, 5.709, 2.121), (-1.191, 5.686, 2.129), (-1.183, 5.664, 2.136), (-1.176, 5.642, 2.143), (-1.172, 5.621, 2.149), (-1.169, 5.599, 2.156), (-1.167, 5.578, 2.162), (-1.167, 5.556, 2.168), (-1.169, 5.534, 2.174), (-1.172, 5.511, 2.18), (-1.178, 5.486, 2.187), (-1.186, 5.461, 2.193), (-1.197, 5.433, 2.199), (-1.212, 5.404, 2.206), (-1.234, 5.373, 2.216), (-1.249, 5.35, 2.213), (-1.222, 5.389, 2.211), (-1.204, 5.419, 2.203), (-1.191, 5.447, 2.196), (-1.181, 5.474, 2.19), (-1.175, 5.499, 2.184), (-1.17, 5.522, 2.177), (-1.187, 5.675, 2.132), (-1.197, 5.697, 2.125), (-1.209, 5.721, 2.117), (-1.224, 5.744, 2.108), (-1.242, 5.769, 2.1), (-2.175, 5.347, 2.097), (-2.158, 5.325, 2.106), (-2.137, 5.302, 2.114), (-2.113, 5.278, 2.124), (-2.084, 5.255, 2.134), (-2.049, 5.232, 2.144), (-2.01, 5.21, 2.155), (-1.964, 5.19, 2.166), (-1.912, 5.172, 2.178), (-1.854, 5.158, 2.189), (-1.791, 5.15, 2.199), (-1.724, 5.147, 2.208), (-1.656, 5.15, 2.216), (-1.546, 5.17, 2.225), (-1.485, 5.189, 2.228), (-1.429, 5.212, 2.228), (-1.381, 5.238, 2.228), (-1.338, 5.266, 2.225), (-1.302, 5.295, 2.222), (-1.272, 5.324, 2.219), (-1.32, 5.281, 2.224), (-1.404, 5.225, 2.228), (-1.514, 5.179, 2.226), (-1.69, 5.147, 2.212), (-1.823, 5.153, 2.194), (-1.938, 5.18, 2.172), (-2.03, 5.221, 2.15), (-2.099, 5.266, 2.129), (-2.183, 5.359, 2.094), (-2.126, 5.29, 2.119), (-2.067, 5.243, 2.139), (-1.987, 5.2, 2.161), (-1.883, 5.165, 2.183), (-1.758, 5.147, 2.204), (-1.622, 5.154, 2.219), (-1.578, 5.162, 2.223), (-1.456, 5.2, 2.228), (-1.359, 5.252, 2.227), (-1.287, 5.309, 2.221), (-2.148, 5.313, 2.11), (-2.19, 5.37, 2.09), (-2.167, 5.336, 2.101), (-2.196, 5.382, 2.086), (-2.108, 5.45, 2.202), (-2.133, 5.575, 2.166), (-2.134, 5.557, 2.171), (-2.133, 5.54, 2.176), (-2.131, 5.522, 2.181), (-2.128, 5.504, 2.186), (-2.123, 5.487, 2.191), (-2.117, 5.469, 2.196), (-2.113, 5.46, 2.199), (-2.107, 5.664, 2.141), (-2.115, 5.647, 2.146), (-2.122, 5.629, 2.151), (-2.127, 5.611, 2.156), (-2.131, 5.593, 2.161), (-1.375, 5.764, 2.209), (-1.409, 5.795, 2.197), (-1.457, 5.826, 2.182), (-1.533, 5.858, 2.163), (-1.368, 5.757, 2.212), (-1.383, 5.772, 2.206), (-1.4, 5.787, 2.2), (-1.42, 5.803, 2.193), (-1.61, 5.877, 2.149), (-1.713, 5.884, 2.134), (-1.818, 5.87, 2.123), (-1.911, 5.84, 2.119), (-1.444, 5.818, 2.186), (-1.472, 5.834, 2.178), (-1.514, 5.854, 2.166), (-1.543, 5.862, 2.162), (-1.587, 5.873, 2.153), (-1.635, 5.881, 2.145), (-1.686, 5.884, 2.137), (-1.74, 5.882, 2.13), (-1.793, 5.876, 2.125), (-1.843, 5.864, 2.122), (-1.89, 5.849, 2.119), (-1.931, 5.831, 2.119), (-1.967, 5.811, 2.119), (-1.997, 5.791, 2.12), (-2.023, 5.771, 2.122), (-2.044, 5.751, 2.124), (-2.076, 5.715, 2.13), (-2.082, 5.706, 2.131), (-2.053, 5.742, 2.126), (-2.011, 5.781, 2.121), (-1.95, 5.821, 2.119), (-1.867, 5.857, 2.12), (-1.766, 5.88, 2.128), (-1.66, 5.883, 2.141), (-1.564, 5.868, 2.157), (-1.493, 5.845, 2.173), (-1.431, 5.81, 2.19), (-1.391, 5.779, 2.203), (-1.983, 5.801, 2.119), (-2.034, 5.761, 2.123), (-2.069, 5.723, 2.128), (-2.062, 5.732, 2.127), (-2.088, 5.698, 2.132), (-2.093, 5.689, 2.134), (-1.348, 5.733, 2.219), (-1.335, 5.714, 2.225), (-1.325, 5.696, 2.232), (-1.316, 5.678, 2.238), (-1.309, 5.66, 2.244), (-1.304, 5.643, 2.249), (-1.301, 5.627, 2.254), (-1.298, 5.61, 2.259), (-1.297, 5.593, 2.264), (-1.297, 5.576, 2.269), (-1.298, 5.559, 2.274), (-1.301, 5.541, 2.278), (-1.305, 5.522, 2.283), (-1.312, 5.501, 2.288), (-1.321, 5.48, 2.293), (-1.333, 5.457, 2.298), (-1.349, 5.433, 2.306), (-1.361, 5.415, 2.304), (-1.34, 5.445, 2.302), (-1.326, 5.469, 2.296), (-1.316, 5.491, 2.291), (-1.308, 5.512, 2.286), (-1.303, 5.531, 2.281), (-1.299, 5.55, 2.276), (-1.313, 5.669, 2.241), (-1.32, 5.687, 2.235), (-1.33, 5.705, 2.229), (-1.341, 5.724, 2.222), (-1.356, 5.743, 2.216), (-2.087, 5.413, 2.213), (-2.073, 5.395, 2.22), (-2.057, 5.377, 2.227), (-2.038, 5.358, 2.234), (-2.015, 5.34, 2.242), (-1.988, 5.322, 2.25), (-1.957, 5.305, 2.259), (-1.921, 5.289, 2.267), (-1.88, 5.275, 2.276), (-1.835, 5.265, 2.285), (-1.785, 5.258, 2.293), (-1.733, 5.255, 2.3), (-1.68, 5.258, 2.306), (-1.594, 5.274, 2.313), (-1.546, 5.289, 2.315), (-1.502, 5.307, 2.316), (-1.464, 5.327, 2.315), (-1.431, 5.349, 2.314), (-1.403, 5.372, 2.311), (-1.38, 5.394, 2.308), (-1.417, 5.36, 2.313), (-1.483, 5.317, 2.316), (-1.569, 5.281, 2.315), (-1.707, 5.256, 2.304), (-1.811, 5.261, 2.289), (-1.901, 5.282, 2.272), (-1.973, 5.313, 2.254), (-2.027, 5.349, 2.238), (-2.093, 5.422, 2.21), (-2.048, 5.368, 2.23), (-2.002, 5.331, 2.246), (-1.94, 5.297, 2.263), (-1.858, 5.27, 2.281), (-1.76, 5.256, 2.297), (-1.653, 5.261, 2.309), (-1.619, 5.268, 2.312), (-1.523, 5.297, 2.316), (-1.447, 5.338, 2.315), (-1.391, 5.383, 2.31), (-2.066, 5.386, 2.223), (-2.098, 5.43, 2.207), (-2.08, 5.404, 2.217), (-2.103, 5.44, 2.204), (-1.702, 4.689, 1.187), (-1.648, 4.686, 1.195), (-0.9175, 5.715, 1.011), (-0.9395, 5.73, 1.004), (-1.594, 4.685, 1.202), (-1.538, 4.687, 1.209), (-0.8974, 5.7, 1.018), (-1.483, 4.691, 1.215), (-1.427, 4.697, 1.22), (-0.8789, 5.686, 1.024), (-1.355, 4.709, 1.226), (-1.302, 4.721, 1.23), (-0.8619, 5.671, 1.03), (-1.252, 4.734, 1.233), (-0.8463, 5.657, 1.035), (-1.203, 4.75, 1.235), (-0.832, 5.644, 1.041), (-1.156, 4.767, 1.236), (-2.005, 5.78, 0.8504), (-2.043, 5.761, 0.8501), (-1.963, 5.797, 0.8513), (-0.8798, 4.931, 1.227), (-0.8564, 4.952, 1.225), (-1.606, 5.879, 0.8772), (-1.661, 5.874, 0.8713), (-2.384, 5.071, 0.9997), (-2.374, 5.053, 1.005), (-0.9054, 4.909, 1.23), (-1.44, 5.881, 0.8986), (-1.495, 5.883, 0.8909), (-0.793, 5.025, 1.222), (-0.8173, 4.992, 1.217), (-0.9335, 4.887, 1.232), (-1.55, 5.882, 0.8838), (-0.7744, 5.049, 1.214), (-0.964, 4.866, 1.234), (-2.343, 5.509, 0.876), (-2.373, 5.461, 0.8893), (-0.7582, 5.072, 1.207), (-2.426, 5.292, 0.9361), (-2.428, 5.258, 0.9457), (-0.9971, 4.845, 1.235), (-2.332, 5.525, 0.8734), (-0.7449, 5.094, 1.202), (-2.426, 5.224, 0.9553), (-1.033, 4.824, 1.236), (-2.26, 5.609, 0.8611), (-2.277, 5.591, 0.8634), (-0.7332, 5.116, 1.197), (-2.423, 5.19, 0.965), (-1.071, 4.804, 1.237), (-2.293, 5.574, 0.8658), (-2.307, 5.557, 0.8683), (-0.7233, 5.137, 1.193), (-2.416, 5.156, 0.9747), (-1.113, 4.785, 1.237), (-0.7147, 5.157, 1.188), (-2.406, 5.123, 0.9843), (-2.32, 5.541, 0.8709), (-0.7075, 5.176, 1.183), (-2.394, 5.09, 0.994), (-2.302, 4.948, 1.041), (-2.286, 4.931, 1.048), (-0.8062, 5.616, 1.048), (-0.7013, 5.195, 1.178), (-2.389, 5.428, 0.8985), (-2.343, 4.999, 1.022), (-2.33, 4.982, 1.028), (-0.6866, 5.266, 1.16), (-0.6839, 5.3, 1.151), (-0.6963, 5.214, 1.174), (-2.403, 5.394, 0.9077), (-2.268, 4.914, 1.055), (-0.6839, 5.332, 1.142), (-0.6922, 5.232, 1.169), (-2.414, 5.36, 0.9171), (-2.354, 5.015, 1.017), (-0.6865, 5.364, 1.132), (-0.689, 5.249, 1.165), (-2.421, 5.326, 0.9265), (-2.317, 4.965, 1.035), (-0.6915, 5.395, 1.123), (-0.6992, 5.427, 1.113), (-0.7098, 5.46, 1.103), (-0.7164, 5.476, 1.097), (-2.364, 5.034, 1.011), (-0.7237, 5.493, 1.092), (-2.079, 5.742, 0.8503), (-0.7322, 5.51, 1.086), (-2.112, 5.723, 0.851), (-2.143, 5.703, 0.852), (-0.7416, 5.527, 1.08), (-2.171, 5.684, 0.8534), (-2.196, 5.665, 0.855), (-0.7523, 5.545, 1.073), (-2.219, 5.646, 0.8569), (-2.24, 5.627, 0.8589), (-0.7636, 5.562, 1.067), (-0.7763, 5.58, 1.06), (-0.7896, 5.597, 1.054), (-1.77, 5.856, 0.8616), (-1.822, 5.844, 0.8579), (-2.249, 4.897, 1.062), (-2.228, 4.879, 1.069), (-1.918, 5.814, 0.8528), (-2.205, 4.862, 1.076), (-2.18, 4.845, 1.084), (-1.716, 5.866, 0.8661), (-2.154, 4.827, 1.092), (-2.125, 4.811, 1.1), (-1.871, 5.83, 0.855), (-2.093, 4.794, 1.109), (-2.06, 4.778, 1.117), (-2.023, 4.763, 1.126), (-1.985, 4.748, 1.135), (-1.944, 4.734, 1.144), (-1.9, 4.722, 1.153), (-1.387, 5.877, 0.9067), (-1.854, 4.711, 1.162), (-1.805, 4.702, 1.17), (-1.336, 5.871, 0.915), (-1.755, 4.695, 1.179), (-1.287, 5.863, 0.9236), (-1.24, 5.853, 0.9323), (-1.197, 5.842, 0.941), (-1.155, 5.83, 0.9496), (-1.117, 5.817, 0.9581), (-1.081, 5.803, 0.9664), (-1.048, 5.789, 0.9745), (-1.017, 5.774, 0.9824), (-0.9893, 5.759, 0.99), (-0.9633, 5.744, 0.9973), (-2.019, 5.494, 2.257), (-2.038, 5.588, 2.229), (-2.039, 5.575, 2.233), (-2.039, 5.562, 2.237), (-2.037, 5.548, 2.241), (-2.035, 5.535, 2.245), (-2.031, 5.522, 2.248), (-2.027, 5.509, 2.252), (-2.023, 5.501, 2.254), (-2.019, 5.656, 2.211), (-2.025, 5.642, 2.214), (-2.03, 5.629, 2.218), (-2.034, 5.616, 2.222), (-2.037, 5.602, 2.226), (-1.466, 5.731, 2.262), (-1.491, 5.754, 2.253), (-1.528, 5.778, 2.242), (-1.583, 5.804, 2.23), (-1.46, 5.726, 2.265), (-1.471, 5.737, 2.26), (-1.484, 5.748, 2.256), (-1.499, 5.76, 2.251), (-1.643, 5.817, 2.217), (-1.721, 5.822, 2.205), (-1.801, 5.811, 2.197), (-1.871, 5.789, 2.194), (-1.517, 5.772, 2.245), (-1.539, 5.784, 2.239), (-1.565, 5.796, 2.236), (-1.593, 5.805, 2.226), (-1.625, 5.814, 2.22), (-1.662, 5.819, 2.214), (-1.701, 5.822, 2.208), (-1.741, 5.821, 2.203), (-1.781, 5.815, 2.199), (-1.819, 5.807, 2.196), (-1.854, 5.795, 2.195), (-1.886, 5.782, 2.194), (-1.913, 5.767, 2.194), (-1.936, 5.752, 2.195), (-1.955, 5.736, 2.197), (-1.971, 5.722, 2.198), (-1.995, 5.694, 2.202), (-2.0, 5.687, 2.203), (-1.978, 5.714, 2.199), (-1.946, 5.744, 2.196), (-1.9, 5.774, 2.194), (-1.837, 5.801, 2.195), (-1.761, 5.818, 2.201), (-1.681, 5.821, 2.211), (-1.609, 5.81, 2.223), (-1.551, 5.79, 2.238), (-1.508, 5.766, 2.248), (-1.477, 5.743, 2.258), (-1.925, 5.759, 2.195), (-1.964, 5.729, 2.197), (-1.99, 5.7, 2.201), (-1.985, 5.707, 2.2), (-2.004, 5.681, 2.204), (-2.008, 5.675, 2.206), (-1.445, 5.707, 2.27), (-1.436, 5.694, 2.275), (-1.428, 5.68, 2.28), (-1.421, 5.666, 2.284), (-1.416, 5.653, 2.289), (-1.412, 5.64, 2.293), (-1.409, 5.627, 2.296), (-1.407, 5.615, 2.3), (-1.407, 5.602, 2.304), (-1.407, 5.589, 2.308), (-1.407, 5.576, 2.311), (-1.41, 5.562, 2.315), (-1.413, 5.548, 2.318), (-1.418, 5.533, 2.322), (-1.424, 5.516, 2.326), (-1.433, 5.499, 2.33), (-1.446, 5.481, 2.336), (-1.455, 5.467, 2.334), (-1.439, 5.49, 2.333), (-1.429, 5.508, 2.328), (-1.421, 5.525, 2.324), (-1.415, 5.54, 2.32), (-1.411, 5.555, 2.317), (-1.408, 5.569, 2.313), (-1.418, 5.659, 2.286), (-1.424, 5.673, 2.282), (-1.431, 5.687, 2.277), (-1.44, 5.701, 2.272), (-1.451, 5.715, 2.267), (-2.004, 5.466, 2.266), (-1.993, 5.452, 2.271), (-1.981, 5.438, 2.276), (-1.966, 5.425, 2.281), (-1.949, 5.411, 2.287), (-1.929, 5.397, 2.293), (-1.905, 5.384, 2.3), (-1.878, 5.372, 2.306), (-1.847, 5.362, 2.313), (-1.813, 5.354, 2.32), (-1.776, 5.348, 2.326), (-1.736, 5.347, 2.331), (-1.696, 5.349, 2.336), (-1.631, 5.36, 2.341), (-1.595, 5.372, 2.343), (-1.562, 5.386, 2.343), (-1.533, 5.401, 2.343), (-1.508, 5.418, 2.341), (-1.487, 5.435, 2.34), (-1.469, 5.452, 2.337), (-1.497, 5.426, 2.341), (-1.547, 5.393, 2.343), (-1.612, 5.366, 2.342), (-1.716, 5.347, 2.334), (-1.795, 5.351, 2.323), (-1.863, 5.367, 2.31), (-1.918, 5.391, 2.297), (-1.958, 5.418, 2.284), (-2.008, 5.472, 2.263), (-1.974, 5.432, 2.278), (-1.939, 5.404, 2.29), (-1.892, 5.378, 2.303), (-1.831, 5.357, 2.316), (-1.756, 5.347, 2.329), (-1.676, 5.351, 2.338), (-1.65, 5.356, 2.34), (-1.578, 5.378, 2.343), (-1.52, 5.409, 2.342), (-1.477, 5.443, 2.339), (-1.987, 5.445, 2.273), (-2.012, 5.479, 2.261), (-1.999, 5.459, 2.268), (-2.016, 5.486, 2.259), (-1.86, 5.565, 2.302), (-1.869, 5.607, 2.29), (-1.869, 5.601, 2.292), (-1.869, 5.595, 2.294), (-1.868, 5.589, 2.295), (-1.867, 5.583, 2.297), (-1.865, 5.577, 2.299), (-1.864, 5.572, 2.3), (-1.862, 5.568, 2.301), (-1.86, 5.636, 2.282), (-1.863, 5.63, 2.284), (-1.865, 5.624, 2.285), (-1.867, 5.619, 2.287), (-1.868, 5.613, 2.289), (-1.618, 5.669, 2.305), (-1.629, 5.679, 2.301), (-1.645, 5.69, 2.296), (-1.667, 5.699, 2.291), (-1.616, 5.667, 2.306), (-1.621, 5.672, 2.304), (-1.626, 5.677, 2.302), (-1.633, 5.682, 2.3), (-1.696, 5.707, 2.285), (-1.73, 5.709, 2.28), (-1.765, 5.704, 2.276), (-1.795, 5.694, 2.275), (-1.641, 5.687, 2.297), (-1.65, 5.692, 2.295), (-1.661, 5.697, 2.292), (-1.674, 5.701, 2.289), (-1.688, 5.705, 2.286), (-1.704, 5.708, 2.284), (-1.721, 5.709, 2.281), (-1.739, 5.708, 2.279), (-1.756, 5.706, 2.277), (-1.773, 5.702, 2.276), (-1.788, 5.697, 2.275), (-1.802, 5.691, 2.275), (-1.814, 5.685, 2.275), (-1.824, 5.678, 2.275), (-1.832, 5.671, 2.276), (-1.839, 5.665, 2.277), (-1.85, 5.653, 2.279), (-1.852, 5.65, 2.279), (-1.842, 5.662, 2.277), (-1.828, 5.675, 2.276), (-1.808, 5.688, 2.275), (-1.781, 5.7, 2.275), (-1.747, 5.707, 2.278), (-1.712, 5.708, 2.282), (-1.681, 5.703, 2.288), (-1.655, 5.695, 2.293), (-1.637, 5.684, 2.298), (-1.623, 5.674, 2.303), (-1.819, 5.681, 2.275), (-1.836, 5.668, 2.276), (-1.848, 5.656, 2.278), (-1.845, 5.659, 2.278), (-1.854, 5.647, 2.279), (-1.855, 5.644, 2.28), (-1.609, 5.659, 2.308), (-1.605, 5.653, 2.31), (-1.601, 5.647, 2.312), (-1.599, 5.641, 2.314), (-1.596, 5.635, 2.316), (-1.595, 5.629, 2.318), (-1.594, 5.624, 2.32), (-1.593, 5.618, 2.321), (-1.592, 5.613, 2.323), (-1.592, 5.607, 2.325), (-1.593, 5.601, 2.326), (-1.594, 5.595, 2.328), (-1.595, 5.589, 2.329), (-1.597, 5.582, 2.331), (-1.6, 5.575, 2.333), (-1.604, 5.568, 2.334), (-1.61, 5.56, 2.337), (-1.613, 5.554, 2.336), (-1.607, 5.564, 2.336), (-1.602, 5.571, 2.333), (-1.599, 5.579, 2.332), (-1.596, 5.586, 2.33), (-1.594, 5.592, 2.329), (-1.593, 5.598, 2.327), (-1.597, 5.638, 2.315), (-1.6, 5.644, 2.313), (-1.603, 5.65, 2.311), (-1.607, 5.656, 2.309), (-1.612, 5.662, 2.307), (-1.853, 5.553, 2.306), (-1.849, 5.547, 2.308), (-1.844, 5.541, 2.311), (-1.837, 5.535, 2.313), (-1.83, 5.529, 2.316), (-1.821, 5.523, 2.318), (-1.81, 5.517, 2.321), (-1.799, 5.512, 2.324), (-1.785, 5.508, 2.327), (-1.77, 5.504, 2.33), (-1.754, 5.502, 2.333), (-1.737, 5.501, 2.335), (-1.719, 5.502, 2.337), (-1.69, 5.507, 2.339), (-1.675, 5.512, 2.34), (-1.66, 5.518, 2.34), (-1.648, 5.525, 2.34), (-1.637, 5.532, 2.339), (-1.627, 5.539, 2.339), (-1.62, 5.547, 2.338), (-1.632, 5.536, 2.339), (-1.654, 5.521, 2.34), (-1.682, 5.509, 2.34), (-1.728, 5.501, 2.336), (-1.762, 5.503, 2.331), (-1.792, 5.51, 2.326), (-1.816, 5.52, 2.32), (-1.834, 5.532, 2.314), (-1.855, 5.556, 2.305), (-1.84, 5.538, 2.312), (-1.825, 5.526, 2.317), (-1.805, 5.515, 2.323), (-1.778, 5.506, 2.328), (-1.745, 5.501, 2.334), (-1.71, 5.503, 2.338), (-1.699, 5.505, 2.339), (-1.667, 5.515, 2.34), (-1.642, 5.528, 2.34), (-1.623, 5.543, 2.338), (-1.846, 5.544, 2.309), (-1.857, 5.559, 2.304), (-1.851, 5.55, 2.307), (-1.859, 5.562, 2.303), (-1.733, 5.61, 2.327), (-1.535, 4.991, 0.7469), (-1.414, 4.75, 0.5049), (-1.353, 4.77, 0.508), (-1.297, 4.802, 0.5073), (-1.247, 4.843, 0.5027), (-1.206, 4.893, 0.4945), (-1.176, 4.949, 0.4829), (-1.157, 5.009, 0.4685), (-1.151, 5.071, 0.4517), (-1.157, 5.133, 0.4332), (-1.176, 5.192, 0.4138), (-1.206, 5.246, 0.3941), (-1.247, 5.292, 0.3749), (-1.297, 5.33, 0.357), (-1.353, 5.357, 0.341), (-1.414, 5.373, 0.3277), (-1.478, 5.377, 0.3173), (-1.542, 5.368, 0.3105), (-1.603, 5.348, 0.3074), (-1.66, 5.316, 0.3082), (-1.709, 5.275, 0.3127), (-1.75, 5.225, 0.321), (-1.78, 5.169, 0.3325), (-1.799, 5.109, 0.347), (-1.805, 5.046, 0.3638), (-1.799, 4.985, 0.3822), (-1.78, 4.926, 0.4017), (-1.75, 4.872, 0.4214), (-1.709, 4.825, 0.4405), (-1.66, 4.788, 0.4584), (-1.603, 4.761, 0.4744), (-1.542, 4.745, 0.4878), (-1.478, 4.741, 0.4981), (-1.92, 4.716, 0.8743), (-2.002, 4.742, 0.8569), (-2.002, 4.742, 0.8569), (-1.191, 4.921, 0.4887), (-1.272, 4.823, 0.505), (-1.154, 5.04, 0.4601), (-1.227, 4.868, 0.4986), (-1.154, 5.102, 0.4424), (-1.167, 4.979, 0.4757), (-1.191, 5.219, 0.4039), (-1.573, 5.358, 0.309), (-1.802, 5.077, 0.3554), (-1.51, 4.743, 0.4929), (-1.685, 4.807, 0.4495), (-1.79, 5.139, 0.3397), (-1.446, 5.375, 0.3225), (-1.51, 5.372, 0.3139), (-1.384, 5.365, 0.3344), (-1.802, 5.016, 0.373), (-1.325, 5.344, 0.349), (-1.73, 5.25, 0.3168), (-1.573, 4.753, 0.4811), (-1.227, 5.269, 0.3845), (-1.685, 5.295, 0.3104), (-1.73, 4.849, 0.431), (-1.765, 5.197, 0.3267), (-1.632, 5.332, 0.3078), (-1.765, 4.899, 0.4115), (-1.272, 5.311, 0.366), (-1.79, 4.955, 0.392), (-1.632, 4.774, 0.4664), (-1.167, 5.163, 0.4235), (-1.446, 4.746, 0.5015), (-1.384, 4.76, 0.5065), (-1.325, 4.786, 0.5077), (-1.419, 4.799, 1.098), (-1.297, 4.828, 1.107), (-1.184, 4.872, 1.111), (-1.086, 4.929, 1.109), (-1.005, 4.998, 1.102), (-0.9448, 5.075, 1.088), (-0.9078, 5.157, 1.07), (-0.8953, 5.242, 1.048), (-0.9078, 5.325, 1.023), (-0.9448, 5.405, 0.9947), (-1.005, 5.477, 0.9654), (-1.086, 5.539, 0.936), (-1.184, 5.589, 0.9075), (-1.297, 5.624, 0.881), (-1.419, 5.644, 0.8577), (-1.546, 5.648, 0.8383), (-1.672, 5.635, 0.8236), (-1.794, 5.605, 0.8141), (-1.907, 5.561, 0.8103), (-2.005, 5.504, 0.8123), (-2.086, 5.435, 0.82), (-2.146, 5.359, 0.8331), (-2.183, 5.276, 0.8512), (-2.196, 5.192, 0.8734), (-2.183, 5.108, 0.899), (-2.146, 5.029, 0.927), (-2.086, 4.956, 0.9562), (-2.005, 4.894, 0.9857), (-1.907, 4.844, 1.014), (-1.794, 4.809, 1.041), (-1.672, 4.789, 1.064), (-1.545, 4.786, 1.083), (-0.9748, 5.036, 1.095), (-1.135, 4.901, 1.11), (-0.9015, 5.199, 1.059), (-1.045, 4.964, 1.105), (-0.9016, 5.283, 1.035), (-0.9263, 5.116, 1.079), (-0.9749, 5.441, 0.98), (-1.733, 5.62, 0.8188), (-2.189, 5.234, 0.8623), (-1.609, 4.787, 1.074), (-1.956, 4.869, 0.9999), (-2.165, 5.317, 0.8422), (-1.482, 5.646, 0.848), (-1.609, 5.641, 0.8309), (-1.358, 5.634, 0.8693), (-2.189, 5.15, 0.8862), (-1.241, 5.607, 0.8942), (-2.046, 5.47, 0.8162), (-1.733, 4.799, 1.052), (-1.045, 5.508, 0.9507), (-1.956, 5.533, 0.8113), (-2.046, 4.925, 0.9709), (-2.116, 5.397, 0.8266), (-1.851, 5.583, 0.8122), (-2.116, 4.993, 0.9416), (-1.135, 5.564, 0.9217), (-2.165, 5.068, 0.913), (-1.85, 4.827, 1.027), (-0.9263, 5.365, 1.009), (-1.482, 4.792, 1.091), (-1.358, 4.813, 1.103), (-1.24, 4.85, 1.109), (-1.476, 4.915, 1.459), (-1.366, 4.943, 1.467), (-1.265, 4.985, 1.469), (-1.177, 5.041, 1.467), (-1.104, 5.107, 1.458), (-1.05, 5.181, 1.445), (-1.017, 5.261, 1.427), (-1.006, 5.343, 1.405), (-1.017, 5.425, 1.381), (-1.05, 5.502, 1.354), (-1.104, 5.572, 1.326), (-1.177, 5.633, 1.298), (-1.265, 5.682, 1.271), (-1.366, 5.717, 1.247), (-1.476, 5.736, 1.225), (-1.59, 5.74, 1.208), (-1.704, 5.727, 1.195), (-1.814, 5.699, 1.187), (-1.915, 5.657, 1.184), (-2.003, 5.601, 1.187), (-2.076, 5.535, 1.195), (-2.13, 5.461, 1.209), (-2.163, 5.381, 1.226), (-2.175, 5.299, 1.248), (-2.163, 5.217, 1.273), (-2.13, 5.14, 1.3), (-2.076, 5.07, 1.328), (-2.003, 5.009, 1.355), (-1.915, 4.96, 1.382), (-1.814, 4.925, 1.407), (-1.704, 4.906, 1.428), (-1.59, 4.902, 1.446), (-1.077, 5.144, 1.452), (-1.221, 5.013, 1.468), (-1.011, 5.302, 1.416), (-1.14, 5.074, 1.462), (-1.011, 5.384, 1.393), (-1.033, 5.221, 1.436), (-1.077, 5.537, 1.34), (-1.759, 5.713, 1.191), (-2.169, 5.34, 1.237), (-1.647, 4.904, 1.437), (-1.959, 4.985, 1.369), (-2.147, 5.421, 1.218), (-1.533, 5.738, 1.216), (-1.647, 5.734, 1.201), (-1.421, 5.726, 1.236), (-2.169, 5.258, 1.261), (-1.316, 5.699, 1.259), (-2.04, 5.568, 1.191), (-1.759, 4.916, 1.418), (-1.14, 5.603, 1.312), (-1.959, 5.629, 1.186), (-2.04, 5.039, 1.342), (-2.103, 5.498, 1.202), (-1.864, 5.678, 1.185), (-2.103, 5.105, 1.314), (-1.221, 5.657, 1.285), (-2.147, 5.179, 1.286), (-1.864, 4.943, 1.394), (-1.033, 5.463, 1.367), (-1.533, 4.908, 1.452), (-1.421, 4.929, 1.463), (-1.316, 4.964, 1.468), (-1.562, 5.157, 1.852), (-1.484, 5.176, 1.858), (-1.413, 5.207, 1.859), (-1.35, 5.246, 1.857), (-1.299, 5.293, 1.851), (-1.261, 5.345, 1.842), (-1.237, 5.402, 1.829), (-1.229, 5.46, 1.814), (-1.237, 5.517, 1.797), (-1.261, 5.572, 1.778), (-1.299, 5.622, 1.758), (-1.35, 5.665, 1.738), (-1.413, 5.699, 1.719), (-1.484, 5.724, 1.702), (-1.562, 5.738, 1.687), (-1.643, 5.74, 1.674), (-1.723, 5.732, 1.665), (-1.801, 5.712, 1.659), (-1.872, 5.682, 1.658), (-1.935, 5.642, 1.66), (-1.986, 5.595, 1.665), (-2.025, 5.543, 1.675), (-2.048, 5.486, 1.688), (-2.056, 5.428, 1.703), (-2.048, 5.371, 1.72), (-2.024, 5.316, 1.739), (-1.986, 5.266, 1.759), (-1.935, 5.223, 1.779), (-1.872, 5.189, 1.798), (-1.801, 5.164, 1.815), (-1.723, 5.15, 1.83), (-1.642, 5.148, 1.843), (-1.28, 5.319, 1.847), (-1.381, 5.226, 1.858), (-1.233, 5.431, 1.822), (-1.324, 5.269, 1.854), (-1.233, 5.489, 1.805), (-1.249, 5.374, 1.836), (-1.28, 5.597, 1.768), (-1.762, 5.722, 1.662), (-2.052, 5.457, 1.695), (-1.683, 5.149, 1.836), (-1.904, 5.206, 1.788), (-2.036, 5.515, 1.681), (-1.602, 5.739, 1.68), (-1.683, 5.736, 1.67), (-1.523, 5.731, 1.694), (-2.052, 5.399, 1.712), (-1.449, 5.712, 1.711), (-1.961, 5.619, 1.663), (-1.762, 5.157, 1.823), (-1.325, 5.643, 1.748), (-1.904, 5.662, 1.659), (-1.961, 5.245, 1.769), (-2.005, 5.569, 1.67), (-1.837, 5.697, 1.658), (-2.005, 5.291, 1.749), (-1.382, 5.682, 1.729), (-2.036, 5.343, 1.73), (-1.836, 5.177, 1.806), (-1.249, 5.545, 1.787), (-1.602, 5.152, 1.847), (-1.523, 5.167, 1.855), (-1.449, 5.192, 1.858), (-1.692, 5.559, 2.162), (-1.068, 5.014, 1.22), (-2.21, 5.847, 1.453)], [(99, 102), (66, 361), (261, 345), (263, 265), (8, 425)], [(436, 104, 1, 106), (435, 105, 3, 108), (432, 110, 4, 112), (431, 111, 6, 114), (423, 123, 11, 125), (448, 475, 447, 459, 129, 14, 132, 472), (420, 128, 13, 131), (417, 469, 445, 457, 135, 16, 138), (416, 134, 15, 137), (414, 141, 20, 143), (413, 140, 19, 145), (411, 139, 18, 146), (410, 149, 22, 154), (409, 151, 24, 156), (408, 150, 23, 155), (405, 159, 28, 163), (404, 161, 30, 165), (403, 160, 29, 164), (401, 465, 441, 453, 157, 25, 166), (400, 170, 35, 174), (399, 172, 37, 176), (398, 171, 36, 175), (396, 167, 31, 177), (395, 169, 34, 179), (393, 180, 38, 189), (392, 181, 39, 190), (391, 182, 40, 191), (390, 183, 41, 192), (389, 184, 42, 193), (388, 186, 44, 188), (387, 185, 43, 194), (386, 195, 45, 201), (383, 196, 47, 204), (382, 197, 48, 205), (381, 199, 50, 207), (380, 198, 49, 206), (377, 210, 52, 215), (376, 212, 54, 217), (375, 211, 53, 216), (373, 208, 51, 218), (372, 220, 55, 224), (371, 222, 57, 226), (370, 221, 56, 225), (366, 228, 59, 233), (365, 230, 61, 235), (364, 229, 60, 234), (360, 237, 62, 239), (357, 242, 63, 244), (355, 246, 65, 249), (353, 250, 66, 252), (350, 253, 67, 254), (349, 256, 69, 257), (347, 259, 72, 260), (344, 264, 75, 267), (270, 76, 342), (341, 271, 78, 273), (339, 277, 82, 279), (338, 278, 84, 281), (336, 275, 79, 282), (334, 283, 85, 290), (333, 284, 86, 291), (332, 285, 87, 292), (331, 286, 88, 293), (330, 287, 89, 294), (329, 288, 91, 289), (327, 296, 92, 302), (326, 297, 93, 303), (325, 298, 94, 304), (324, 299, 95, 305), (323, 300, 96, 306), (322, 301, 98, 308), (319, 309, 100, 311), (99, 109, 435, 103), (93, 315, 316, 296), (296, 316, 314, 92), (92, 314, 318, 301), (301, 318, 313, 98), (97, 312, 319, 300), (300, 319, 311, 96), (96, 311, 320, 299), (299, 320, 310, 95), (302, 92, 301, 322), (85, 302, 322, 288), (288, 322, 308, 91), (307, 97, 300, 323), (90, 307, 323, 287), (287, 323, 306, 89), (306, 96, 299, 324), (89, 306, 324, 286), (286, 324, 305, 88), (305, 95, 298, 325), (88, 305, 325, 285), (285, 325, 304, 87), (94, 297, 326, 304), (87, 304, 326, 284), (284, 326, 303, 86), (303, 93, 296, 327), (86, 303, 327, 283), (283, 327, 302, 85), (290, 85, 288, 329), (79, 290, 329, 278), (278, 329, 289, 84), (295, 90, 287, 330), (83, 295, 330, 277), (277, 330, 294, 82), (294, 89, 286, 331), (82, 294, 331, 276), (276, 331, 293, 81), (292, 87, 284, 333), (291, 86, 283, 334), (80, 291, 334, 275), (275, 334, 290, 79), (279, 82, 276, 335), (76, 279, 335, 269), (282, 79, 278, 338), (271, 338, 281, 78), (280, 83, 277, 339), (77, 280, 339, 270), (270, 339, 279, 76), (297, 298, 95, 93), (73, 274, 341, 264), (264, 341, 273, 75), (272, 77, 270, 342), (74, 272, 342, 263), (265, 73, 264, 344), (70, 265, 344, 259), (259, 344, 267, 72), (266, 74, 263, 345), (71, 266, 345, 258), (261, 70, 259, 347), (68, 261, 347, 256), (256, 347, 260, 69), (253, 349, 257, 67), (246, 353, 252, 65), (64, 248, 354, 243), (242, 355, 249, 63), (245, 64, 243, 356), (237, 357, 244, 62), (244, 63, 241, 358), (62, 244, 358, 236), (61, 240, 359, 231), (229, 360, 239, 60), (230, 361, 240, 61), (239, 62, 236, 362), (60, 239, 362, 228), (235, 61, 231, 363), (57, 235, 363, 223), (221, 364, 234, 56), (232, 58, 230, 365), (222, 365, 235, 57), (234, 60, 228, 366), (56, 234, 366, 220), (220, 366, 233, 55), (52, 224, 367, 209), (208, 368, 227, 51), (226, 57, 223, 369), (54, 226, 369, 213), (211, 370, 225, 53), (51, 227, 371, 212), (212, 371, 226, 54), (225, 56, 220, 372), (53, 225, 372, 210), (210, 372, 224, 52), (46, 219, 373, 195), (195, 373, 218, 45), (217, 54, 213, 374), (50, 217, 374, 200), (198, 375, 216, 49), (218, 51, 212, 376), (45, 218, 376, 199), (199, 376, 217, 50), (216, 53, 210, 377), (49, 216, 377, 197), (197, 377, 215, 48), (215, 52, 209, 378), (48, 215, 378, 196), (196, 378, 214, 47), (207, 50, 200, 379), (44, 207, 379, 187), (185, 380, 206, 43), (201, 45, 199, 381), (38, 201, 381, 186), (186, 381, 207, 44), (206, 49, 197, 382), (43, 206, 382, 184), (184, 382, 205, 42), (205, 48, 196, 383), (42, 205, 383, 183), (183, 383, 204, 41), (41, 204, 384, 182), (182, 384, 203, 40), (40, 203, 385, 181), (181, 385, 202, 39), (202, 46, 195, 386), (39, 202, 386, 180), (180, 386, 201, 38), (171, 387, 194, 36), (189, 38, 186, 388), (31, 189, 388, 172), (172, 388, 188, 37), (194, 43, 184, 389), (36, 194, 389, 170), (170, 389, 193, 35), (193, 42, 183, 390), (35, 193, 390, 169), (169, 390, 192, 34), (192, 41, 182, 391), (476, 168, 392, 190, 32), (191, 40, 181, 392), (476, 33, 191, 392, 168), (190, 39, 180, 393), (32, 190, 393, 167), (167, 393, 189, 31), (188, 44, 187, 394), (37, 188, 394, 173), (174, 35, 169, 395), (28, 174, 395, 158), (158, 395, 179, 27), (32, 167, 396, 178), (157, 396, 177, 25), (176, 37, 173, 397), (30, 176, 397, 162), (160, 398, 175, 29), (177, 31, 172, 399), (25, 177, 399, 161), (161, 399, 176, 30), (175, 36, 170, 400), (29, 175, 400, 159), (159, 400, 174, 28), (437, 474, 442, 454, 401, 166, 21, 449), (165, 30, 162, 402), (24, 165, 402, 152), (150, 403, 164, 23), (166, 25, 161, 404), (21, 166, 404, 151), (151, 404, 165, 24), (164, 29, 159, 405), (23, 164, 405, 149), (149, 405, 163, 22), (163, 28, 158, 406), (22, 163, 406, 148), (156, 24, 152, 407), (20, 156, 407, 142), (140, 408, 155, 19), (153, 462, 438, 450, 21, 151, 409), (17, 464, 440, 452, 153, 409, 141), (141, 409, 156, 20), (155, 23, 149, 410), (19, 155, 410, 139), (139, 410, 154, 18), (145, 19, 139, 411), (15, 145, 411, 133), (143, 20, 142, 412), (16, 143, 412, 136), (134, 413, 145, 15), (444, 473, 439, 463, 17, 141, 414, 468), (135, 467, 443, 455, 414, 143, 16), (138, 16, 136, 415), (14, 138, 415, 130), (128, 416, 137, 13), (129, 470, 446, 458, 417, 138, 14), (137, 15, 133, 418), (13, 137, 418, 127), (132, 14, 130, 419), (12, 132, 419, 124), (123, 420, 131, 11), (132, 10, 125, 13), (7, 117, 426, 115), (116, 7, 115, 429), (5, 116, 429, 110), (105, 431, 114, 3), (113, 5, 110, 432), (2, 113, 432, 104), (104, 432, 112, 1), (107, 2, 104, 436), (144, 451, 456), (147, 466, 461), (421, 471, 460), (471, 447, 475), (471, 475, 460), (460, 475, 448), (178, 396, 157, 26), (466, 442, 474), (466, 474, 461), (461, 474, 437), (451, 439, 473), (451, 473, 456), (456, 473, 444), (10, 126, 422, 122), (12, 124, 422, 126), (433, 106, 435, 109), (269, 335, 336, 268), (285, 332, 293, 88), (94, 298, 297), (95, 310, 315, 93), (315, 310, 316), (314, 316, 310, 320), (33, 477, 391, 191), (34, 192, 391, 477), (476, 168, 477, 33), (476, 32, 34, 477), (158, 27, 26, 157), (179, 34, 32, 178), (179, 178, 26, 27), (158, 157, 401, 406), (401, 454, 147, 148, 406), (148, 147, 21, 22), (21, 144, 146, 22), (146, 144, 414, 411), (414, 455, 443, 467, 135, 133, 411), (457, 445, 469, 417, 458, 446, 470, 129, 459, 447, 471, 421, 127, 418, 133, 135), (127, 421, 132, 13), (122, 423, 125, 10), (121, 423, 125), (203, 384, 385), (384, 204, 202, 385), (214, 219, 202, 204), (373, 219, 214, 378), (368, 367, 378, 373), (373, 378, 209, 208), (228, 230, 58, 59), (292, 333, 332), (333, 291, 293, 332), (80, 81, 293, 291), (276, 81, 80, 275), (275, 336, 268, 269, 335, 276), (336, 282, 73, 268), (71, 256, 349, 253, 350, 262), (68, 256, 71, 258), (261, 68, 258, 345, 263, 342, 73, 265, 70), (269, 268, 73, 342, 76), (262, 254, 346), (1, 112, 4, 106), (117, 9, 119), (11, 131, 13, 125), (18, 154, 22, 146), (214, 204, 47), (46, 202, 219), (209, 378, 367), (208, 368, 373), (115, 429, 110, 426), (431, 105, 435, 111), (442, 466, 147, 454), (10, 132, 12, 126), (449, 21, 147, 461, 437), (21, 450, 438, 462, 153, 452, 440, 464, 17, 463, 439, 451, 144), (233, 59, 58, 232, 365, 222, 371, 227, 224, 55), (73, 282, 338, 271, 341, 274), (453, 441, 465, 401, 157), (456, 444, 468, 414, 144), (460, 448, 472, 132, 421), (318, 103, 101, 313), (314, 99, 103, 318), (312, 0, 309, 319), (311, 100, 102, 320), (100, 106, 433, 102), (103, 435, 108, 101), (0, 107, 436, 309), (309, 436, 106, 100), (229, 534, 545, 360), (123, 523, 550, 420), (364, 546, 534, 229), (221, 533, 546, 364), (353, 542, 538, 250), (246, 537, 542, 353), (413, 548, 526, 140), (134, 525, 548, 413), (250, 538, 541, 351), (416, 549, 525, 134), (355, 543, 537, 246), (408, 547, 527, 150), (357, 544, 536, 242), (128, 524, 549, 416), (423, 551, 523, 123), (242, 536, 543, 355), (360, 545, 535, 237), (420, 550, 524, 128), (140, 526, 547, 408), (237, 535, 544, 357), (121, 125, 10), (435, 106, 1, 105), (112, 431, 105, 1), (110, 6, 111, 4), (4, 111, 431, 112), (426, 118, 8, 115), (426, 117, 118), (117, 119, 118), (351, 251, 352, 247, 250), (122, 424, 121), (423, 122, 121), (102, 433, 320), (233, 232, 595, 55), (227, 224, 55, 595), (232, 233, 59, 58), (367, 596, 368), (368, 596, 227), (227, 596, 224), (224, 596, 367), (208, 209, 367, 368), (336, 335, 276, 275), (252, 248, 64, 65), (64, 245, 249, 65), (356, 238, 597, 245), (238, 359, 240, 597), (252, 66, 248), (248, 66, 354), (66, 247, 354), (250, 247, 66), (350, 254, 262), (63, 361, 230, 228, 362, 236, 358, 241), (63, 249, 245, 597, 240, 361), (314, 320, 433, 109, 99), (540, 251, 351, 541, 539), (434, 2, 107), (430, 5, 113), (428, 7, 116), (427, 9, 117), (346, 71, 262), (343, 74, 266), (340, 77, 272), (337, 83, 280), (328, 90, 295), (321, 97, 307), (321, 317, 312, 97), (328, 321, 307, 90), (337, 328, 295, 83), (340, 337, 280, 77), (343, 340, 272, 74), (346, 343, 266, 71), (427, 425, 119, 9), (428, 427, 117, 7), (430, 428, 116, 5), (434, 430, 113, 2), (317, 434, 107, 0), (317, 0, 312), (8, 118, 522), (121, 551, 423), (403, 528, 160), (150, 527, 528, 403), (380, 531, 198), (185, 530, 531, 380), (387, 530, 185), (398, 529, 171), (171, 529, 530, 387), (160, 528, 529, 398), (375, 532, 211), (370, 533, 221), (198, 531, 532, 375), (211, 532, 533, 370), (425, 118, 119), (424, 120, 482, 551), (551, 121, 122), (346, 348, 255, 598, 592, 262), (348, 254, 255), (592, 254, 594), (346, 254, 348), (255, 254, 598), (592, 598, 254), (1259, 721, 698, 1258), (1261, 620, 614, 1260), (1263, 711, 699, 1262), (1260, 614, 619, 1264), (1266, 722, 700, 1265), (1264, 619, 652, 1267), (1269, 701, 723, 1268), (1267, 652, 618, 1270), (1271, 710, 701, 1269), (1270, 618, 613, 1272), (1273, 702, 710, 1271), (1272, 613, 617, 1274), (1275, 724, 702, 1273), (1277, 645, 636, 1276), (1276, 636, 624, 1278), (1280, 707, 726, 1279), (1282, 647, 632, 1281), (1284, 599, 607, 1283), (1279, 726, 706, 1285), (1287, 631, 648, 1286), (1289, 1288, 675, 676), (1285, 706, 708, 1290), (1281, 632, 622, 1291), (1288, 1292, 677, 675), (1290, 708, 705, 1293), (1291, 622, 631, 1287), (1295, 608, 658, 1294), (1296, 674, 677, 1292), (1298, 601, 600, 1297), (1293, 705, 725, 1299), (1294, 658, 657, 1300), (1301, 678, 674, 1296), (1302, 602, 601, 1298), (1299, 725, 704, 1303), (1305, 656, 643, 1304), (1306, 673, 678, 1301), (1307, 603, 602, 1302), (1303, 704, 709, 1308), (1310, 641, 655, 1309), (1311, 679, 673, 1306), (1312, 604, 603, 1307), (1308, 709, 703, 1313), (1309, 655, 656, 1305), (1314, 672, 679, 1311), (1315, 605, 604, 1312), (1313, 703, 724, 1275), (1300, 657, 642, 1316), (1317, 680, 672, 1314), (1318, 606, 605, 1315), (1320, 727, 689, 1319), (1274, 617, 687, 1321), (1322, 671, 680, 1317), (1323, 609, 608, 1295), (1325, 688, 716, 1324), (1327, 668, 669, 1326), (1328, 681, 671, 1322), (1329, 610, 609, 1323), (1330, 690, 727, 1320), (1331, 667, 668, 1327), (1332, 670, 681, 1328), (1333, 611, 610, 1329), (1324, 716, 728, 1334), (1335, 666, 667, 1331), (1336, 682, 670, 1332), (1337, 612, 611, 1333), (1338, 729, 688, 1325), (1339, 665, 666, 1335), (1326, 669, 682, 1336), (1297, 600, 612, 1337), (1340, 664, 665, 1339), (1342, 683, 663, 1341), (1343, 730, 599, 1284), (1341, 663, 664, 1340), (1344, 662, 683, 1342), (1345, 637, 645, 1277), (1346, 684, 662, 1344), (1348, 638, 653, 1347), (1349, 661, 684, 1346), (1351, 639, 644, 1350), (1352, 685, 661, 1349), (1354, 640, 654, 1353), (1355, 660, 685, 1352), (1316, 642, 641, 1310), (1356, 686, 660, 1355), (1304, 643, 640, 1354), (1357, 659, 686, 1356), (1353, 654, 639, 1351), (1321, 687, 659, 1357), (1350, 644, 638, 1348), (1268, 723, 722, 1266), (1347, 653, 637, 1345), (1283, 607, 606, 1318), (1319, 689, 729, 1338), (1359, 634, 623, 1358), (1361, 691, 717, 1360), (1278, 624, 635, 1362), (1364, 692, 715, 1363), (1365, 633, 647, 1282), (1367, 693, 718, 1366), (1368, 646, 634, 1359), (1370, 694, 714, 1369), (1362, 635, 646, 1368), (1372, 695, 719, 1371), (1358, 623, 633, 1365), (1374, 696, 713, 1373), (1286, 648, 630, 1375), (1377, 697, 720, 1376), (1375, 630, 621, 1378), (1258, 698, 712, 1379), (1378, 621, 629, 1380), (1262, 699, 721, 1259), (1380, 629, 649, 1381), (1265, 700, 711, 1263), (1381, 649, 628, 1382), (1360, 717, 690, 1330), (1382, 628, 616, 1383), (1363, 715, 691, 1361), (1383, 616, 627, 1384), (1334, 728, 730, 1343), (1366, 718, 692, 1364), (1384, 627, 650, 1385), (1369, 714, 693, 1367), (1385, 650, 626, 1386), (1371, 719, 694, 1370), (1386, 626, 615, 1387), (1373, 713, 695, 1372), (1387, 615, 625, 1388), (1376, 720, 696, 1374), (1388, 625, 651, 1389), (1379, 712, 697, 1377), (1280, 1289, 676, 707), (1389, 651, 620, 1261), (630, 762, 753, 621), (599, 731, 739, 607), (719, 850, 825, 694), (621, 753, 761, 629), (676, 675, 806, 807), (713, 844, 826, 695), (629, 761, 780, 649), (675, 677, 808, 806), (720, 851, 827, 696), (649, 780, 760, 628), (674, 805, 808, 677), (712, 843, 828, 697), (628, 760, 748, 616), (678, 809, 805, 674), (721, 852, 829, 698), (616, 748, 759, 627), (673, 804, 809, 678), (711, 842, 830, 699), (627, 759, 781, 650), (679, 810, 804, 673), (722, 853, 831, 700), (650, 781, 758, 626), (672, 803, 810, 679), (701, 832, 854, 723), (626, 758, 747, 615), (680, 811, 803, 672), (710, 841, 832, 701), (615, 747, 757, 625), (671, 802, 811, 680), (702, 833, 841, 710), (625, 757, 782, 651), (681, 812, 802, 671), (724, 855, 833, 702), (651, 782, 752, 620), (670, 801, 812, 681), (707, 838, 857, 726), (620, 752, 746, 614), (682, 813, 801, 670), (726, 857, 837, 706), (614, 746, 751, 619), (669, 800, 813, 682), (706, 837, 839, 708), (619, 751, 783, 652), (683, 814, 794, 663), (708, 839, 836, 705), (652, 783, 750, 618), (662, 793, 814, 683), (705, 836, 856, 725), (618, 750, 745, 613), (684, 815, 793, 662), (725, 856, 835, 704), (613, 745, 749, 617), (661, 792, 815, 684), (704, 835, 840, 709), (645, 776, 768, 636), (685, 816, 792, 661), (709, 840, 834, 703), (636, 768, 756, 624), (660, 791, 816, 685), (703, 834, 855, 724), (647, 778, 764, 632), (686, 817, 791, 660), (727, 858, 820, 689), (631, 763, 779, 648), (659, 790, 817, 686), (688, 819, 847, 716), (632, 764, 754, 622), (687, 818, 790, 659), (690, 821, 858, 727), (622, 754, 763, 631), (707, 676, 807, 838), (716, 847, 859, 728), (658, 789, 788, 657), (601, 733, 732, 600), (729, 860, 819, 688), (656, 787, 775, 643), (602, 734, 733, 601), (730, 861, 731, 599), (641, 773, 786, 655), (603, 735, 734, 602), (608, 740, 789, 658), (655, 786, 787, 656), (604, 736, 735, 603), (728, 859, 861, 730), (657, 788, 774, 642), (605, 737, 736, 604), (617, 749, 818, 687), (606, 738, 737, 605), (668, 799, 800, 669), (609, 741, 740, 608), (667, 798, 799, 668), (610, 742, 741, 609), (666, 797, 798, 667), (611, 743, 742, 610), (665, 796, 797, 666), (612, 744, 743, 611), (664, 795, 796, 665), (600, 732, 744, 612), (663, 794, 795, 664), (637, 769, 776, 645), (723, 854, 853, 722), (638, 770, 784, 653), (689, 820, 860, 729), (691, 822, 848, 717), (640, 772, 785, 654), (692, 823, 846, 715), (642, 774, 773, 641), (693, 824, 849, 718), (643, 775, 772, 640), (694, 825, 845, 714), (654, 785, 771, 639), (695, 826, 850, 719), (696, 827, 844, 713), (653, 784, 769, 637), (697, 828, 851, 720), (634, 766, 755, 623), (698, 829, 843, 712), (624, 756, 767, 635), (699, 830, 852, 721), (633, 765, 778, 647), (700, 831, 842, 711), (646, 777, 766, 634), (717, 848, 821, 690), (635, 767, 777, 646), (715, 846, 822, 691), (623, 755, 765, 633), (718, 849, 823, 692), (648, 779, 762, 630), (607, 739, 738, 606), (714, 845, 824, 693), (766, 897, 886, 755), (829, 961, 975, 843), (756, 887, 898, 767), (830, 962, 984, 852), (765, 896, 910, 778), (831, 963, 974, 842), (777, 909, 897, 766), (848, 980, 953, 821), (767, 898, 909, 777), (846, 978, 954, 822), (755, 886, 896, 765), (849, 981, 955, 823), (779, 911, 893, 762), (739, 870, 869, 738), (845, 977, 956, 824), (762, 893, 884, 753), (731, 862, 870, 739), (850, 982, 957, 825), (753, 884, 892, 761), (807, 806, 938, 939), (844, 976, 958, 826), (761, 892, 912, 780), (806, 808, 940, 938), (851, 983, 959, 827), (780, 912, 891, 760), (805, 937, 940, 808), (843, 975, 960, 828), (760, 891, 879, 748), (809, 941, 937, 805), (852, 984, 961, 829), (748, 879, 890, 759), (804, 936, 941, 809), (842, 974, 962, 830), (759, 890, 913, 781), (810, 942, 936, 804), (853, 985, 963, 831), (781, 913, 889, 758), (803, 935, 942, 810), (832, 964, 986, 854), (758, 889, 878, 747), (811, 943, 935, 803), (841, 973, 964, 832), (747, 878, 888, 757), (802, 934, 943, 811), (833, 965, 973, 841), (757, 888, 914, 782), (812, 944, 934, 802), (855, 987, 965, 833), (782, 914, 883, 752), (801, 933, 944, 812), (838, 970, 989, 857), (752, 883, 877, 746), (813, 945, 933, 801), (857, 989, 969, 837), (746, 877, 882, 751), (800, 932, 945, 813), (837, 969, 971, 839), (751, 882, 915, 783), (814, 946, 926, 794), (839, 971, 968, 836), (783, 915, 881, 750), (793, 925, 946, 814), (836, 968, 988, 856), (750, 881, 876, 745), (815, 947, 925, 793), (856, 988, 967, 835), (745, 876, 880, 749), (792, 924, 947, 815), (835, 967, 972, 840), (776, 908, 899, 768), (816, 948, 924, 792), (840, 972, 966, 834), (768, 899, 887, 756), (791, 923, 948, 816), (834, 966, 987, 855), (778, 910, 895, 764), (817, 949, 923, 791), (858, 990, 952, 820), (763, 894, 911, 779), (790, 922, 949, 817), (819, 951, 979, 847), (764, 895, 885, 754), (818, 950, 922, 790), (821, 953, 990, 858), (754, 885, 894, 763), (838, 807, 939, 970), (847, 979, 991, 859), (789, 921, 920, 788), (733, 864, 863, 732), (860, 992, 951, 819), (787, 919, 906, 775), (734, 865, 864, 733), (861, 993, 862, 731), (773, 904, 918, 786), (735, 866, 865, 734), (740, 871, 921, 789), (786, 918, 919, 787), (736, 867, 866, 735), (859, 991, 993, 861), (788, 920, 905, 774), (737, 868, 867, 736), (749, 880, 950, 818), (738, 869, 868, 737), (799, 931, 932, 800), (741, 872, 871, 740), (798, 930, 931, 799), (742, 873, 872, 741), (797, 929, 930, 798), (743, 874, 873, 742), (796, 928, 929, 797), (744, 875, 874, 743), (795, 927, 928, 796), (732, 863, 875, 744), (794, 926, 927, 795), (769, 900, 908, 776), (854, 986, 985, 853), (770, 901, 916, 784), (820, 952, 992, 860), (822, 954, 980, 848), (772, 903, 917, 785), (823, 955, 978, 846), (774, 905, 904, 773), (824, 956, 981, 849), (775, 906, 903, 772), (825, 957, 977, 845), (785, 917, 902, 771), (826, 958, 982, 850), (827, 959, 976, 844), (784, 916, 900, 769), (828, 960, 983, 851), (902, 1034, 1039, 907), (954, 1086, 1112, 980), (903, 1035, 1049, 917), (955, 1087, 1110, 978), (905, 1037, 1036, 904), (956, 1088, 1113, 981), (906, 1038, 1035, 903), (957, 1089, 1109, 977), (917, 1049, 1034, 902), (958, 1090, 1114, 982), (907, 1039, 1033, 901), (959, 1091, 1108, 976), (916, 1048, 1032, 900), (960, 1092, 1115, 983), (897, 1029, 1018, 886), (961, 1093, 1107, 975), (887, 1019, 1030, 898), (962, 1094, 1116, 984), (896, 1028, 1042, 910), (963, 1095, 1106, 974), (909, 1041, 1029, 897), (980, 1112, 1085, 953), (898, 1030, 1041, 909), (978, 1110, 1086, 954), (886, 1018, 1028, 896), (981, 1113, 1087, 955), (911, 1043, 1025, 893), (870, 1002, 1001, 869), (977, 1109, 1088, 956), (893, 1025, 1016, 884), (862, 994, 1002, 870), (982, 1114, 1089, 957), (884, 1016, 1024, 892), (939, 938, 1070, 1071), (976, 1108, 1090, 958), (892, 1024, 1044, 912), (938, 940, 1072, 1070), (983, 1115, 1091, 959), (912, 1044, 1023, 891), (937, 1069, 1072, 940), (975, 1107, 1092, 960), (891, 1023, 1011, 879), (941, 1073, 1069, 937), (984, 1116, 1093, 961), (879, 1011, 1022, 890), (936, 1068, 1073, 941), (974, 1106, 1094, 962), (890, 1022, 1045, 913), (942, 1074, 1068, 936), (985, 1117, 1095, 963), (913, 1045, 1021, 889), (935, 1067, 1074, 942), (964, 1096, 1118, 986), (889, 1021, 1010, 878), (943, 1075, 1067, 935), (973, 1105, 1096, 964), (878, 1010, 1020, 888), (934, 1066, 1075, 943), (965, 1097, 1105, 973), (888, 1020, 1046, 914), (944, 1076, 1066, 934), (987, 1119, 1097, 965), (914, 1046, 1015, 883), (933, 1065, 1076, 944), (970, 1102, 1121, 989), (883, 1015, 1009, 877), (945, 1077, 1065, 933), (989, 1121, 1101, 969), (877, 1009, 1014, 882), (932, 1064, 1077, 945), (969, 1101, 1103, 971), (882, 1014, 1047, 915), (946, 1078, 1058, 926), (971, 1103, 1100, 968), (915, 1047, 1013, 881), (925, 1057, 1078, 946), (968, 1100, 1120, 988), (881, 1013, 1008, 876), (947, 1079, 1057, 925), (988, 1120, 1099, 967), (876, 1008, 1012, 880), (924, 1056, 1079, 947), (967, 1099, 1104, 972), (908, 1040, 1031, 899), (948, 1080, 1056, 924), (972, 1104, 1098, 966), (899, 1031, 1019, 887), (923, 1055, 1080, 948), (966, 1098, 1119, 987), (910, 1042, 1027, 895), (949, 1081, 1055, 923), (990, 1122, 1084, 952), (894, 1026, 1043, 911), (922, 1054, 1081, 949), (951, 1083, 1111, 979), (895, 1027, 1017, 885), (950, 1082, 1054, 922), (953, 1085, 1122, 990), (885, 1017, 1026, 894), (970, 939, 1071, 1102), (979, 1111, 1123, 991), (921, 1053, 1052, 920), (864, 996, 995, 863), (992, 1124, 1083, 951), (919, 1051, 1038, 906), (865, 997, 996, 864), (993, 1125, 994, 862), (904, 1036, 1050, 918), (866, 998, 997, 865), (871, 1003, 1053, 921), (918, 1050, 1051, 919), (867, 999, 998, 866), (991, 1123, 1125, 993), (920, 1052, 1037, 905), (868, 1000, 999, 867), (880, 1012, 1082, 950), (869, 1001, 1000, 868), (931, 1063, 1064, 932), (872, 1004, 1003, 871), (930, 1062, 1063, 931), (873, 1005, 1004, 872), (929, 1061, 1062, 930), (874, 1006, 1005, 873), (928, 1060, 1061, 929), (875, 1007, 1006, 874), (927, 1059, 1060, 928), (863, 995, 1007, 875), (926, 1058, 1059, 927), (900, 1032, 1040, 908), (986, 1118, 1117, 985), (901, 1033, 1048, 916), (952, 1084, 1124, 992), (1004, 1136, 1135, 1003), (1062, 1194, 1195, 1063), (1005, 1137, 1136, 1004), (1061, 1193, 1194, 1062), (1006, 1138, 1137, 1005), (1060, 1192, 1193, 1061), (1007, 1139, 1138, 1006), (1059, 1191, 1192, 1060), (995, 1127, 1139, 1007), (1058, 1190, 1191, 1059), (1032, 1164, 1172, 1040), (1118, 1250, 1249, 1117), (1033, 1165, 1180, 1048), (1084, 1216, 1256, 1124), (1034, 1166, 1171, 1039), (1086, 1218, 1244, 1112), (1035, 1167, 1181, 1049), (1087, 1219, 1242, 1110), (1037, 1169, 1168, 1036), (1088, 1220, 1245, 1113), (1038, 1170, 1167, 1035), (1089, 1221, 1241, 1109), (1049, 1181, 1166, 1034), (1090, 1222, 1246, 1114), (1039, 1171, 1165, 1033), (1091, 1223, 1240, 1108), (1048, 1180, 1164, 1032), (1092, 1224, 1247, 1115), (1029, 1161, 1150, 1018), (1093, 1225, 1239, 1107), (1019, 1151, 1162, 1030), (1094, 1226, 1248, 1116), (1028, 1160, 1174, 1042), (1095, 1227, 1238, 1106), (1041, 1173, 1161, 1029), (1112, 1244, 1217, 1085), (1030, 1162, 1173, 1041), (1110, 1242, 1218, 1086), (1018, 1150, 1160, 1028), (1113, 1245, 1219, 1087), (1043, 1175, 1157, 1025), (1002, 1134, 1133, 1001), (1109, 1241, 1220, 1088), (1025, 1157, 1148, 1016), (994, 1126, 1134, 1002), (1114, 1246, 1221, 1089), (1016, 1148, 1156, 1024), (1071, 1070, 1202, 1203), (1108, 1240, 1222, 1090), (1024, 1156, 1176, 1044), (1070, 1072, 1204, 1202), (1115, 1247, 1223, 1091), (1044, 1176, 1155, 1023), (1069, 1201, 1204, 1072), (1107, 1239, 1224, 1092), (1023, 1155, 1143, 1011), (1073, 1205, 1201, 1069), (1116, 1248, 1225, 1093), (1011, 1143, 1154, 1022), (1068, 1200, 1205, 1073), (1106, 1238, 1226, 1094), (1022, 1154, 1177, 1045), (1074, 1206, 1200, 1068), (1117, 1249, 1227, 1095), (1045, 1177, 1153, 1021), (1067, 1199, 1206, 1074), (1096, 1228, 1250, 1118), (1021, 1153, 1142, 1010), (1075, 1207, 1199, 1067), (1105, 1237, 1228, 1096), (1010, 1142, 1152, 1020), (1066, 1198, 1207, 1075), (1097, 1229, 1237, 1105), (1020, 1152, 1178, 1046), (1076, 1208, 1198, 1066), (1119, 1251, 1229, 1097), (1046, 1178, 1147, 1015), (1065, 1197, 1208, 1076), (1102, 1234, 1253, 1121), (1015, 1147, 1141, 1009), (1077, 1209, 1197, 1065), (1121, 1253, 1233, 1101), (1009, 1141, 1146, 1014), (1064, 1196, 1209, 1077), (1101, 1233, 1235, 1103), (1014, 1146, 1179, 1047), (1078, 1210, 1190, 1058), (1103, 1235, 1232, 1100), (1047, 1179, 1145, 1013), (1057, 1189, 1210, 1078), (1100, 1232, 1252, 1120), (1013, 1145, 1140, 1008), (1079, 1211, 1189, 1057), (1120, 1252, 1231, 1099), (1008, 1140, 1144, 1012), (1056, 1188, 1211, 1079), (1099, 1231, 1236, 1104), (1040, 1172, 1163, 1031), (1080, 1212, 1188, 1056), (1104, 1236, 1230, 1098), (1031, 1163, 1151, 1019), (1055, 1187, 1212, 1080), (1098, 1230, 1251, 1119), (1042, 1174, 1159, 1027), (1081, 1213, 1187, 1055), (1122, 1254, 1216, 1084), (1026, 1158, 1175, 1043), (1054, 1186, 1213, 1081), (1083, 1215, 1243, 1111), (1027, 1159, 1149, 1017), (1082, 1214, 1186, 1054), (1085, 1217, 1254, 1122), (1017, 1149, 1158, 1026), (1102, 1071, 1203, 1234), (1111, 1243, 1255, 1123), (1053, 1185, 1184, 1052), (996, 1128, 1127, 995), (1124, 1256, 1215, 1083), (1051, 1183, 1170, 1038), (997, 1129, 1128, 996), (1125, 1257, 1126, 994), (1036, 1168, 1182, 1050), (998, 1130, 1129, 997), (1003, 1135, 1185, 1053), (1050, 1182, 1183, 1051), (999, 1131, 1130, 998), (1123, 1255, 1257, 1125), (1052, 1184, 1169, 1037), (1000, 1132, 1131, 999), (1012, 1144, 1214, 1082), (1001, 1133, 1132, 1000), (1063, 1195, 1196, 1064), (515, 1389, 1261, 485), (571, 540, 1289, 1280), (576, 1379, 1377, 561), (490, 1388, 1389, 515), (584, 1376, 1374, 560), (480, 1387, 1388, 490), (1688, 1373, 1372, 559), (491, 1386, 1387, 480), (1689, 1371, 1370, 558), (514, 1385, 1386, 491), (578, 1369, 1367, 557), (492, 1384, 1385, 514), (582, 1366, 1364, 556), (592, 1334, 1343, 598), (481, 1383, 1384, 492), (579, 1363, 1361, 555), (493, 1382, 1383, 481), (581, 1360, 1330, 554), (513, 1381, 1382, 493), (564, 1265, 1263, 575), (494, 1380, 1381, 513), (563, 1262, 1259, 585), (486, 1378, 1380, 494), (562, 1258, 1379, 576), (495, 1375, 1378, 486), (561, 1377, 1376, 584), (512, 1286, 1375, 495), (560, 1374, 1373, 1688), (488, 1358, 1365, 498), (559, 1372, 1371, 1689), (500, 1362, 1368, 510), (558, 1370, 1369, 578), (510, 1368, 1359, 499), (557, 1367, 1366, 582), (498, 1365, 1282, 511), (556, 1364, 1363, 579), (489, 1278, 1362, 500), (555, 1361, 1360, 581), (499, 1359, 1358, 488), (553, 1319, 1338, 593), (348, 1283, 1318, 346), (517, 1347, 1345, 502), (587, 1268, 1266, 586), (508, 1350, 1348, 503), (551, 1321, 1357, 523), (518, 1353, 1351, 504), (523, 1357, 1356, 550), (507, 1304, 1354, 505), (550, 1356, 1355, 524), (524, 1355, 1352, 549), (505, 1354, 1353, 518), (549, 1352, 1349, 525), (504, 1351, 1350, 508), (525, 1349, 1346, 548), (503, 1348, 1347, 517), (548, 1346, 1344, 526), (502, 1345, 1277, 509), (526, 1344, 1342, 547), (527, 1341, 1340, 528), (598, 1343, 1284, 255), (547, 1342, 1341, 527), (528, 1340, 1339, 529), (317, 1297, 1337, 434), (533, 1326, 1336, 546), (529, 1339, 1335, 530), (593, 1338, 1325, 552), (434, 1337, 1333, 430), (546, 1336, 1332, 534), (530, 1335, 1331, 531), (580, 1324, 1334, 592), (430, 1333, 1329, 428), (534, 1332, 1328, 545), (531, 1331, 1327, 532), (554, 1330, 1320, 591), (428, 1329, 1323, 427), (545, 1328, 1322, 535), (532, 1327, 1326, 533), (552, 1325, 1324, 580), (427, 1323, 1295, 425), (535, 1322, 1317, 544), (482, 1274, 1321, 551), (591, 1320, 1319, 553), (346, 1318, 1315, 343), (544, 1317, 1314, 536), (521, 1300, 1316, 506), (567, 1313, 1275, 588), (343, 1315, 1312, 340), (536, 1314, 1311, 543), (519, 1309, 1305, 520), (573, 1308, 1313, 567), (340, 1312, 1307, 337), (543, 1311, 1306, 537), (506, 1316, 519), (568, 1303, 1308, 573), (337, 1307, 1302, 328), (537, 1306, 1301, 542), (520, 1305, 1304, 507), (589, 1299, 1303, 568), (328, 1302, 1298, 321), (542, 1301, 1296, 538), (522, 1294, 1300, 521), (569, 1293, 1299, 589), (321, 1298, 1297, 317), (538, 1296, 1292, 541), (425, 1295, 1294, 522), (487, 1291, 1287, 496), (572, 1290, 1293, 569), (539, 541, 1292, 1288), (497, 1281, 1291, 487), (570, 1285, 1290, 572), (540, 539, 1288, 1289), (496, 1287, 1286, 512), (590, 1279, 1285, 570), (255, 1284, 1283, 348), (511, 1282, 1281, 497), (571, 1280, 1279, 590), (501, 1276, 1278, 489), (509, 1277, 1276, 501), (588, 1275, 1273, 566), (478, 1272, 1274, 482), (566, 1273, 1271, 574), (483, 1270, 1272, 478), (574, 1271, 1269, 565), (516, 1267, 1270, 483), (565, 1269, 1268, 587), (484, 1264, 1267, 516), (586, 1266, 1265, 564), (479, 1260, 1264, 484), (575, 1263, 1262, 563), (485, 1261, 1260, 479), (585, 1259, 1258, 562), (1135, 1399, 1449, 1185), (1182, 1446, 1447, 1183), (1131, 1395, 1394, 1130), (1255, 1519, 1521, 1257), (1184, 1448, 1433, 1169), (1132, 1396, 1395, 1131), (1144, 1408, 1478, 1214), (1133, 1397, 1396, 1132), (1195, 1459, 1460, 1196), (1136, 1400, 1399, 1135), (1194, 1458, 1459, 1195), (1137, 1401, 1400, 1136), (1193, 1457, 1458, 1194), (1138, 1402, 1401, 1137), (1192, 1456, 1457, 1193), (1139, 1403, 1402, 1138), (1191, 1455, 1456, 1192), (1127, 1391, 1403, 1139), (1190, 1454, 1455, 1191), (1164, 1428, 1436, 1172), (1250, 1514, 1513, 1249), (1165, 1429, 1444, 1180), (1216, 1480, 1520, 1256), (1166, 1430, 1435, 1171), (1218, 1482, 1508, 1244), (1167, 1431, 1445, 1181), (1219, 1483, 1506, 1242), (1169, 1433, 1432, 1168), (1220, 1484, 1509, 1245), (1170, 1434, 1431, 1167), (1221, 1485, 1505, 1241), (1181, 1445, 1430, 1166), (1222, 1486, 1510, 1246), (1171, 1435, 1429, 1165), (1223, 1487, 1504, 1240), (1180, 1444, 1428, 1164), (1224, 1488, 1511, 1247), (1161, 1425, 1414, 1150), (1225, 1489, 1503, 1239), (1151, 1415, 1426, 1162), (1226, 1490, 1512, 1248), (1160, 1424, 1438, 1174), (1227, 1491, 1502, 1238), (1173, 1437, 1425, 1161), (1244, 1508, 1481, 1217), (1162, 1426, 1437, 1173), (1242, 1506, 1482, 1218), (1150, 1414, 1424, 1160), (1245, 1509, 1483, 1219), (1175, 1439, 1421, 1157), (1134, 1398, 1397, 1133), (1241, 1505, 1484, 1220), (1157, 1421, 1412, 1148), (1126, 1390, 1398, 1134), (1246, 1510, 1485, 1221), (1148, 1412, 1420, 1156), (1203, 1202, 1466, 1467), (1240, 1504, 1486, 1222), (1156, 1420, 1440, 1176), (1202, 1204, 1468, 1466), (1247, 1511, 1487, 1223), (1176, 1440, 1419, 1155), (1201, 1465, 1468, 1204), (1239, 1503, 1488, 1224), (1155, 1419, 1407, 1143), (1205, 1469, 1465, 1201), (1248, 1512, 1489, 1225), (1200, 1464, 1469, 1205), (1238, 1502, 1490, 1226), (1206, 1470, 1464, 1200), (1249, 1513, 1491, 1227), (1177, 1441, 1417, 1153), (1199, 1463, 1470, 1206), (1228, 1492, 1514, 1250), (1153, 1417, 1406, 1142), (1207, 1471, 1463, 1199), (1237, 1501, 1492, 1228), (1142, 1406, 1416, 1152), (1198, 1462, 1471, 1207), (1229, 1493, 1501, 1237), (1152, 1416, 1442, 1178), (1208, 1472, 1462, 1198), (1251, 1515, 1493, 1229), (1178, 1442, 1411, 1147), (1197, 1461, 1472, 1208), (1234, 1498, 1517, 1253), (1147, 1411, 1405, 1141), (1209, 1473, 1461, 1197), (1253, 1517, 1497, 1233), (1141, 1405, 1410, 1146), (1196, 1460, 1473, 1209), (1233, 1497, 1499, 1235), (1146, 1410, 1443, 1179), (1210, 1474, 1454, 1190), (1235, 1499, 1496, 1232), (1179, 1443, 1409, 1145), (1189, 1453, 1474, 1210), (1232, 1496, 1516, 1252), (1145, 1409, 1404, 1140), (1211, 1475, 1453, 1189), (1252, 1516, 1495, 1231), (1140, 1404, 1408, 1144), (1188, 1452, 1475, 1211), (1231, 1495, 1500, 1236), (1172, 1436, 1427, 1163), (1212, 1476, 1452, 1188), (1236, 1500, 1494, 1230), (1163, 1427, 1415, 1151), (1187, 1451, 1476, 1212), (1230, 1494, 1515, 1251), (1174, 1438, 1423, 1159), (1213, 1477, 1451, 1187), (1254, 1518, 1480, 1216), (1158, 1422, 1439, 1175), (1186, 1450, 1477, 1213), (1215, 1479, 1507, 1243), (1159, 1423, 1413, 1149), (1214, 1478, 1450, 1186), (1217, 1481, 1518, 1254), (1149, 1413, 1422, 1158), (1234, 1203, 1467, 1498), (1243, 1507, 1519, 1255), (1185, 1449, 1448, 1184), (1128, 1392, 1391, 1127), (1256, 1520, 1479, 1215), (1183, 1447, 1434, 1170), (1129, 1393, 1392, 1128), (1257, 1521, 1390, 1126), (1168, 1432, 1446, 1182), (1130, 1394, 1393, 1129), (1521, 1653, 1522, 1390), (1432, 1564, 1578, 1446), (1394, 1526, 1525, 1393), (1399, 1531, 1581, 1449), (1446, 1578, 1579, 1447), (1395, 1527, 1526, 1394), (1519, 1651, 1653, 1521), (1448, 1580, 1565, 1433), (1396, 1528, 1527, 1395), (1408, 1540, 1610, 1478), (1397, 1529, 1528, 1396), (1459, 1591, 1592, 1460), (1400, 1532, 1531, 1399), (1458, 1590, 1591, 1459), (1401, 1533, 1532, 1400), (1457, 1589, 1590, 1458), (1402, 1534, 1533, 1401), (1456, 1588, 1589, 1457), (1403, 1535, 1534, 1402), (1455, 1587, 1588, 1456), (1391, 1523, 1535, 1403), (1454, 1586, 1587, 1455), (1428, 1560, 1568, 1436), (1514, 1646, 1645, 1513), (1429, 1561, 1576, 1444), (1480, 1612, 1652, 1520), (1430, 1562, 1567, 1435), (1482, 1614, 1640, 1508), (1431, 1563, 1577, 1445), (1483, 1615, 1638, 1506), (1433, 1565, 1564, 1432), (1484, 1616, 1641, 1509), (1434, 1566, 1563, 1431), (1485, 1617, 1637, 1505), (1445, 1577, 1562, 1430), (1486, 1618, 1642, 1510), (1435, 1567, 1561, 1429), (1487, 1619, 1636, 1504), (1444, 1576, 1560, 1428), (1488, 1620, 1643, 1511), (1425, 1557, 1546, 1414), (1489, 1621, 1635, 1503), (1415, 1547, 1558, 1426), (1490, 1622, 1644, 1512), (1424, 1556, 1570, 1438), (1491, 1623, 1634, 1502), (1437, 1569, 1557, 1425), (1508, 1640, 1613, 1481), (1426, 1558, 1569, 1437), (1506, 1638, 1614, 1482), (1414, 1546, 1556, 1424), (1509, 1641, 1615, 1483), (1439, 1571, 1553, 1421), (1398, 1530, 1529, 1397), (1505, 1637, 1616, 1484), (1421, 1553, 1544, 1412), (1390, 1522, 1530, 1398), (1510, 1642, 1617, 1485), (1412, 1544, 1552, 1420), (1467, 1466, 1598, 1599), (1504, 1636, 1618, 1486), (1420, 1552, 1572, 1440), (1466, 1468, 1600, 1598), (1511, 1643, 1619, 1487), (1440, 1572, 1551, 1419), (1465, 1597, 1600, 1468), (1503, 1635, 1620, 1488), (1419, 1551, 1539, 1407), (1469, 1601, 1597, 1465), (1512, 1644, 1621, 1489), (1407, 1539, 1550, 1418), (1464, 1596, 1601, 1469), (1502, 1634, 1622, 1490), (1418, 1550, 1573, 1441), (1470, 1602, 1596, 1464), (1513, 1645, 1623, 1491), (1441, 1573, 1549, 1417), (1463, 1595, 1602, 1470), (1492, 1624, 1646, 1514), (1417, 1549, 1538, 1406), (1471, 1603, 1595, 1463), (1501, 1633, 1624, 1492), (1406, 1538, 1548, 1416), (1462, 1594, 1603, 1471), (1493, 1625, 1633, 1501), (1416, 1548, 1574, 1442), (1472, 1604, 1594, 1462), (1515, 1647, 1625, 1493), (1442, 1574, 1543, 1411), (1461, 1593, 1604, 1472), (1498, 1630, 1649, 1517), (1411, 1543, 1537, 1405), (1473, 1605, 1593, 1461), (1517, 1649, 1629, 1497), (1405, 1537, 1542, 1410), (1460, 1592, 1605, 1473), (1497, 1629, 1631, 1499), (1410, 1542, 1575, 1443), (1474, 1606, 1586, 1454), (1499, 1631, 1628, 1496), (1443, 1575, 1541, 1409), (1453, 1585, 1606, 1474), (1496, 1628, 1648, 1516), (1409, 1541, 1536, 1404), (1475, 1607, 1585, 1453), (1516, 1648, 1627, 1495), (1404, 1536, 1540, 1408), (1452, 1584, 1607, 1475), (1495, 1627, 1632, 1500), (1436, 1568, 1559, 1427), (1476, 1608, 1584, 1452), (1500, 1632, 1626, 1494), (1427, 1559, 1547, 1415), (1451, 1583, 1608, 1476), (1494, 1626, 1647, 1515), (1438, 1570, 1555, 1423), (1477, 1609, 1583, 1451), (1518, 1650, 1612, 1480), (1422, 1554, 1571, 1439), (1450, 1582, 1609, 1477), (1479, 1611, 1639, 1507), (1423, 1555, 1545, 1413), (1478, 1610, 1582, 1450), (1481, 1613, 1650, 1518), (1413, 1545, 1554, 1422), (1498, 1467, 1599, 1630), (1507, 1639, 1651, 1519), (1449, 1581, 1580, 1448), (1392, 1524, 1523, 1391), (1520, 1652, 1611, 1479), (1447, 1579, 1566, 1434), (1393, 1525, 1524, 1392), (1530, 1654, 1529), (1529, 1654, 1528), (1528, 1654, 1527), (1527, 1654, 1526), (1526, 1654, 1525), (1525, 1654, 1524), (1524, 1654, 1523), (1523, 1654, 1535), (1535, 1654, 1534), (1534, 1654, 1533), (1533, 1654, 1532), (1532, 1654, 1531), (1531, 1654, 1581), (1581, 1654, 1580), (1580, 1654, 1565), (1565, 1654, 1564), (1564, 1654, 1578), (1578, 1654, 1579), (1579, 1654, 1566), (1566, 1654, 1563), (1563, 1654, 1577), (1577, 1654, 1562), (1562, 1654, 1567), (1567, 1654, 1561), (1561, 1654, 1576), (1576, 1654, 1560), (1560, 1654, 1568), (1568, 1654, 1559), (1559, 1654, 1547), (1547, 1654, 1558), (1558, 1654, 1569), (1569, 1654, 1557), (1557, 1654, 1546), (1546, 1654, 1556), (1556, 1654, 1570), (1570, 1654, 1555), (1555, 1654, 1545), (1545, 1654, 1554), (1554, 1654, 1571), (1571, 1654, 1553), (1553, 1654, 1544), (1544, 1654, 1552), (1552, 1654, 1572), (1572, 1654, 1551), (1551, 1654, 1539), (1539, 1654, 1550), (1550, 1654, 1573), (1573, 1654, 1549), (1549, 1654, 1538), (1538, 1654, 1548), (1548, 1654, 1574), (1574, 1654, 1543), (1543, 1654, 1537), (1537, 1654, 1542), (1542, 1654, 1575), (1575, 1654, 1541), (1541, 1654, 1536), (1536, 1654, 1540), (1540, 1654, 1610), (1610, 1654, 1582), (1582, 1654, 1609), (1609, 1654, 1583), (1583, 1654, 1608), (1608, 1654, 1584), (1584, 1654, 1607), (1607, 1654, 1585), (1585, 1654, 1606), (1606, 1654, 1586), (1586, 1654, 1587), (1587, 1654, 1588), (1588, 1654, 1589), (1589, 1654, 1590), (1590, 1654, 1591), (1591, 1654, 1592), (1592, 1654, 1605), (1605, 1654, 1593), (1593, 1654, 1604), (1604, 1654, 1594), (1594, 1654, 1603), (1603, 1654, 1595), (1595, 1654, 1602), (1602, 1654, 1596), (1596, 1654, 1601), (1601, 1654, 1597), (1597, 1654, 1600), (1600, 1654, 1598), (1598, 1654, 1599), (1599, 1654, 1630), (1630, 1654, 1649), (1649, 1654, 1629), (1629, 1654, 1631), (1631, 1654, 1628), (1628, 1654, 1648), (1648, 1654, 1627), (1627, 1654, 1632), (1632, 1654, 1626), (1626, 1654, 1647), (1647, 1654, 1625), (1625, 1654, 1633), (1633, 1654, 1624), (1624, 1654, 1646), (1646, 1654, 1645), (1645, 1654, 1623), (1623, 1654, 1634), (1634, 1654, 1622), (1622, 1654, 1644), (1644, 1654, 1621), (1621, 1654, 1635), (1635, 1654, 1620), (1620, 1654, 1643), (1643, 1654, 1619), (1619, 1654, 1636), (1636, 1654, 1618), (1618, 1654, 1642), (1642, 1654, 1617), (1617, 1654, 1637), (1637, 1654, 1616), (1616, 1654, 1641), (1641, 1654, 1615), (1615, 1654, 1638), (1638, 1654, 1614), (1614, 1654, 1640), (1640, 1654, 1613), (1613, 1654, 1650), (1650, 1654, 1612), (1612, 1654, 1652), (1652, 1654, 1611), (1611, 1654, 1639), (1639, 1654, 1651), (1651, 1654, 1653), (1653, 1654, 1522), (1522, 1654, 1530), (118, 425, 522), (1310, 1309, 519), (1316, 1310, 519), (1177, 1154, 1418, 1441), (1154, 1143, 1407, 1418), (243, 354, 1662, 1693, 1663, 1695, 1664, 1719, 1665, 1697, 1666, 122, 422, 124, 419, 130, 415, 136, 412, 142, 407, 152, 402, 162, 397, 173, 394, 187, 379, 200, 374, 213, 369, 223, 363, 231, 359, 238, 356), (1667, 1716, 122), (1666, 1710, 122), (1716, 1668, 122), (122, 1710, 1667), (1674, 1711, 1675, 1708, 8, 1714), (522, 1714, 8), (120, 1668, 482), (1703, 487, 496), (517, 502, 1714), (509, 501, 1714), (489, 500, 1714), (510, 499, 1714), (488, 498, 1698), (511, 497, 1704), (487, 1703, 1671), (1670, 1703, 496), (1670, 512, 1705), (495, 1669, 1705), (481, 492, 1668), (514, 491, 1668), (480, 490, 1668), (515, 485, 1668), (479, 484, 1668), (516, 483, 1668), (478, 482, 1668), (1668, 513, 493), (1669, 495, 486), (1673, 1714, 499), (478, 1668, 483), (1698, 1673, 488), (1668, 484, 516), (1672, 1698, 498), (490, 515, 1668), (1704, 1672, 511), (480, 1668, 491), (1671, 1704, 497), (522, 521, 1714), (506, 519, 1714), (520, 507, 1714), (505, 518, 1714), (504, 508, 1714), (503, 517, 1714), (501, 489, 1714), (499, 488, 1673), (497, 487, 1671), (1670, 496, 512), (486, 1707, 1669), (1668, 1707, 494), (485, 479, 1668), (514, 1668, 492), (1714, 521, 506), (519, 520, 1714), (518, 504, 1714), (502, 509, 1714), (498, 511, 1672), (512, 495, 1705), (1668, 494, 513), (1668, 493, 481), (507, 505, 1714), (500, 510, 1714), (494, 1707, 486), (1714, 508, 503), (1696, 247, 352), (251, 1692, 1659), (1660, 1691, 251), (251, 1659, 1694), (1661, 1696, 352), (251, 1694, 1660), (1696, 1662, 354), (251, 1691, 1661), (354, 247, 1696), (352, 251, 1661), (594, 1712, 1683), (1684, 1718, 594), (1683, 1701, 594), (1682, 1712, 594), (1701, 1684, 594), (1699, 594, 8), (313, 101, 8), (108, 3, 8), (114, 6, 8), (8, 1708, 1676), (6, 118, 8), (101, 108, 8), (308, 98, 8), (289, 91, 8), (281, 84, 8), (273, 78, 594), (267, 75, 594), (260, 72, 594), (257, 69, 594), (254, 67, 594), (1682, 594, 1681), (1680, 1717, 594), (1681, 594, 1717), (67, 257, 594), (72, 267, 594), (78, 281, 594), (91, 308, 8), (3, 114, 8), (8, 1676, 1713), (1677, 1702, 8), (8, 1713, 1677), (98, 313, 8), (75, 273, 594), (594, 69, 260), (1679, 1706, 594), (1680, 594, 1706), (281, 8, 594), (8, 1702, 1678), (1678, 1699, 8), (1679, 594, 1699), (289, 8, 84), (540, 1692, 251), (594, 1718, 592), (562, 576, 1709), (1692, 540, 571), (571, 590, 1692), (570, 572, 1692), (569, 589, 1692), (568, 573, 1692), (567, 588, 1692), (566, 574, 1692), (565, 587, 1658), (586, 564, 1721), (575, 1687, 1720), (1700, 1687, 563), (1700, 585, 1686), (584, 1718, 561), (1688, 559, 1718), (1689, 558, 1718), (578, 557, 1718), (582, 556, 1718), (579, 555, 1718), (581, 554, 1718), (591, 553, 1718), (593, 552, 1718), (580, 592, 552), (1685, 576, 561), (592, 1718, 552), (553, 593, 1718), (555, 581, 1718), (557, 582, 1718), (576, 1685, 1709), (1686, 562, 1709), (563, 1687, 575), (587, 586, 1657), (588, 566, 1692), (589, 568, 1692), (590, 570, 1692), (1658, 1692, 574), (1657, 1722, 587), (1656, 1721, 564), (1686, 585, 562), (1722, 1658, 587), (1718, 556, 579), (1721, 1657, 586), (558, 578, 1718), (1720, 1656, 575), (1689, 1718, 559), (554, 591, 1718), (561, 1718, 1685), (1700, 563, 585), (574, 565, 1658), (572, 569, 1692), (1718, 560, 1688), (560, 1718, 584), (564, 575, 1656), (1692, 573, 567), (1716, 1667, 1734, 1780), (1658, 1722, 1786, 1725), (1666, 1697, 1761, 1733), (1717, 1680, 1747, 1781), (1691, 1660, 1727, 1755), (1673, 1698, 1762, 1740), (1718, 1684, 1751, 1782), (1692, 1658, 1725, 1756), (1679, 1699, 1763, 1746), (1719, 1664, 1731, 1783), (1693, 1662, 1729, 1757), (1687, 1700, 1764, 1754), (1720, 1687, 1754, 1784), (1694, 1659, 1726, 1758), (1684, 1701, 1765, 1751), (1721, 1656, 1723, 1785), (1695, 1663, 1730, 1759), (1678, 1702, 1766, 1745), (1722, 1657, 1724, 1786), (1696, 1661, 1728, 1760), (1671, 1703, 1767, 1738), (1682, 1681, 1748, 1749), (1697, 1665, 1732, 1761), (1672, 1704, 1768, 1739), (1698, 1672, 1739, 1762), (1670, 1705, 1769, 1737), (1699, 1678, 1745, 1763), (1680, 1706, 1770, 1747), (1700, 1686, 1753, 1764), (1669, 1707, 1771, 1736), (1701, 1683, 1750, 1765), (1676, 1708, 1772, 1743), (1660, 1694, 1758, 1727), (1702, 1677, 1744, 1766), (1686, 1709, 1773, 1753), (1664, 1695, 1759, 1731), (1703, 1670, 1737, 1767), (1667, 1710, 1774, 1734), (1662, 1696, 1760, 1729), (1704, 1671, 1738, 1768), (1675, 1711, 1775, 1742), (1705, 1669, 1736, 1769), (1683, 1712, 1776, 1750), (1706, 1679, 1746, 1770), (1677, 1713, 1777, 1744), (1707, 1668, 1735, 1771), (1674, 1714, 1778, 1741), (1708, 1675, 1742, 1772), (1715, 1682, 1749, 1779), (1709, 1685, 1752, 1773), (1668, 1716, 1780, 1735), (1710, 1666, 1733, 1774), (1681, 1717, 1781, 1748), (1711, 1674, 1741, 1775), (1685, 1718, 1782, 1752), (1712, 1682, 1749, 1776), (1661, 1691, 1755, 1728), (1713, 1676, 1743, 1777), (1665, 1719, 1783, 1732), (1659, 1692, 1756, 1726), (1714, 1673, 1740, 1778), (1656, 1720, 1784, 1723), (1663, 1693, 1757, 1730), (1681, 1715, 1779, 1748), (1657, 1721, 1785, 1724), (1780, 1734, 1798, 1844), (1725, 1786, 1850, 1789), (1729, 1760, 1824, 1793), (1781, 1747, 1811, 1845), (1755, 1727, 1791, 1819), (1733, 1761, 1825, 1797), (1782, 1751, 1815, 1846), (1756, 1725, 1789, 1820), (1740, 1762, 1826, 1804), (1783, 1731, 1795, 1847), (1757, 1729, 1793, 1821), (1746, 1763, 1827, 1810), (1784, 1754, 1818, 1848), (1758, 1726, 1790, 1822), (1754, 1764, 1828, 1818), (1785, 1723, 1787, 1849), (1759, 1730, 1794, 1823), (1751, 1765, 1829, 1815), (1786, 1724, 1788, 1850), (1760, 1728, 1792, 1824), (1745, 1766, 1830, 1809), (1749, 1748, 1812, 1813), (1761, 1732, 1796, 1825), (1738, 1767, 1831, 1802), (1762, 1739, 1803, 1826), (1739, 1768, 1832, 1803), (1763, 1745, 1809, 1827), (1737, 1769, 1833, 1801), (1764, 1753, 1817, 1828), (1747, 1770, 1834, 1811), (1765, 1750, 1814, 1829), (1736, 1771, 1835, 1800), (1766, 1744, 1808, 1830), (1743, 1772, 1836, 1807), (1767, 1737, 1801, 1831), (1753, 1773, 1837, 1817), (1768, 1738, 1802, 1832), (1734, 1774, 1838, 1798), (1769, 1736, 1800, 1833), (1742, 1775, 1839, 1806), (1770, 1746, 1810, 1834), (1750, 1776, 1840, 1814), (1771, 1735, 1799, 1835), (1744, 1777, 1841, 1808), (1772, 1742, 1806, 1836), (1741, 1778, 1842, 1805), (1773, 1752, 1816, 1837), (1779, 1749, 1813, 1843), (1774, 1733, 1797, 1838), (1735, 1780, 1844, 1799), (1775, 1741, 1805, 1839), (1748, 1781, 1845, 1812), (1728, 1755, 1819, 1792), (1776, 1749, 1813, 1840), (1752, 1782, 1846, 1816), (1726, 1756, 1820, 1790), (1777, 1743, 1807, 1841), (1732, 1783, 1847, 1796), (1730, 1757, 1821, 1794), (1778, 1740, 1804, 1842), (1723, 1784, 1848, 1787), (1727, 1758, 1822, 1791), (1748, 1779, 1843, 1812), (1724, 1785, 1849, 1788), (1731, 1759, 1823, 1795), (1846, 1815, 1879, 1910), (1820, 1789, 1853, 1884), (1804, 1826, 1890, 1868), (1847, 1795, 1859, 1911), (1821, 1793, 1857, 1885), (1810, 1827, 1891, 1874), (1848, 1818, 1882, 1912), (1822, 1790, 1854, 1886), (1818, 1828, 1892, 1882), (1849, 1787, 1851, 1913), (1823, 1794, 1858, 1887), (1815, 1829, 1893, 1879), (1850, 1788, 1852, 1914), (1824, 1792, 1856, 1888), (1809, 1830, 1894, 1873), (1813, 1812, 1876, 1877), (1825, 1796, 1860, 1889), (1802, 1831, 1895, 1866), (1826, 1803, 1867, 1890), (1803, 1832, 1896, 1867), (1827, 1809, 1873, 1891), (1801, 1833, 1897, 1865), (1828, 1817, 1881, 1892), (1811, 1834, 1898, 1875), (1829, 1814, 1878, 1893), (1800, 1835, 1899, 1864), (1830, 1808, 1872, 1894), (1807, 1836, 1900, 1871), (1831, 1801, 1865, 1895), (1817, 1837, 1901, 1881), (1832, 1802, 1866, 1896), (1798, 1838, 1902, 1862), (1833, 1800, 1864, 1897), (1806, 1839, 1903, 1870), (1834, 1810, 1874, 1898), (1814, 1840, 1904, 1878), (1835, 1799, 1863, 1899), (1808, 1841, 1905, 1872), (1836, 1806, 1870, 1900), (1805, 1842, 1906, 1869), (1837, 1816, 1880, 1901), (1843, 1813, 1877, 1907), (1838, 1797, 1861, 1902), (1799, 1844, 1908, 1863), (1839, 1805, 1869, 1903), (1812, 1845, 1909, 1876), (1792, 1819, 1883, 1856), (1840, 1813, 1877, 1904), (1816, 1846, 1910, 1880), (1790, 1820, 1884, 1854), (1841, 1807, 1871, 1905), (1796, 1847, 1911, 1860), (1794, 1821, 1885, 1858), (1842, 1804, 1868, 1906), (1787, 1848, 1912, 1851), (1791, 1822, 1886, 1855), (1812, 1843, 1907, 1876), (1788, 1849, 1913, 1852), (1795, 1823, 1887, 1859), (1844, 1798, 1862, 1908), (1789, 1850, 1914, 1853), (1793, 1824, 1888, 1857), (1845, 1811, 1875, 1909), (1819, 1791, 1855, 1883), (1797, 1825, 1889, 1861), (1877, 1876, 1907), (1883, 1855, 1915), (1855, 1886, 1915), (1886, 1854, 1915), (1854, 1884, 1915), (1884, 1853, 1915), (1853, 1914, 1915), (1914, 1852, 1915), (1852, 1913, 1915), (1913, 1851, 1915), (1851, 1912, 1915), (1912, 1882, 1915), (1882, 1892, 1915), (1892, 1881, 1915), (1881, 1901, 1915), (1901, 1880, 1915), (1880, 1910, 1915), (1910, 1879, 1915), (1879, 1893, 1915), (1893, 1878, 1915), (1878, 1904, 1915), (1904, 1877, 1915), (1877, 1876, 1915), (1876, 1909, 1915), (1909, 1875, 1915), (1875, 1898, 1915), (1898, 1874, 1915), (1874, 1891, 1915), (1891, 1873, 1915), (1873, 1894, 1915), (1894, 1872, 1915), (1872, 1905, 1915), (1905, 1871, 1915), (1871, 1900, 1915), (1900, 1870, 1915), (1870, 1903, 1915), (1903, 1869, 1915), (1869, 1906, 1915), (1906, 1868, 1915), (1868, 1890, 1915), (1890, 1867, 1915), (1867, 1896, 1915), (1896, 1866, 1915), (1866, 1895, 1915), (1895, 1865, 1915), (1865, 1897, 1915), (1897, 1864, 1915), (1864, 1899, 1915), (1899, 1863, 1915), (1863, 1908, 1915), (1908, 1862, 1915), (1862, 1902, 1915), (1902, 1861, 1915), (1861, 1889, 1915), (1889, 1860, 1915), (1860, 1911, 1915), (1911, 1859, 1915), (1859, 1887, 1915), (1887, 1858, 1915), (1858, 1885, 1915), (1885, 1857, 1915), (1857, 1888, 1915), (1888, 1856, 1915), (1856, 1883, 1915), (639, 771, 1917, 644), (644, 1917, 770, 638), (907, 901, 770, 1917), (902, 907, 1917, 771)])
me_circle_001.materials.append(mat_material)
me_circle_001.use_remesh_preserve_volume = False
me_circle_001.use_remesh_preserve_attributes = False
me_circle_001.use_mirror_vertex_groups = False
me_circle_001.update()

# ---- objects
ob_circle = bpy.data.objects.new('Circle', me_circle)
ob_camera = bpy.data.objects.new('Camera', cam_camera)
ob_camera_001 = bpy.data.objects.new('Camera.001', cam_camera_001)
ob_plane = bpy.data.objects.new('Plane', me_plane)
ob_area_007 = bpy.data.objects.new('Area.007', light_area_008)
ob_area_006 = bpy.data.objects.new('Area.006', light_area_007)
ob_area_005 = bpy.data.objects.new('Area.005', light_area_006)
ob_area_004 = bpy.data.objects.new('Area.004', light_area_005)
ob_area_003 = bpy.data.objects.new('Area.003', light_area_004)
ob_area_002 = bpy.data.objects.new('Area.002', light_area_003)
ob_area_001 = bpy.data.objects.new('Area.001', light_area_002)
ob_area = bpy.data.objects.new('Area', light_area)
ob_point = bpy.data.objects.new('Point', light_point)
ob_circle_001 = bpy.data.objects.new('Circle.001', me_circle_001)

# ---- transforms, parenting, visibility, modifiers, constraints
ob_circle.location = (0.0, 0.0, 0.0)
ob_circle.lineart.crease_threshold = 0.0
ob_camera.location = (7.481, -6.508, 5.344)
ob_camera.rotation_euler = (1.109, 0.01082, 0.8149)
ob_camera.lock_rotations_4d = False
ob_camera.empty_display_type = 'ARROWS'
ob_camera.color = (0.0, 0.0, 0.0, 0.0)
ob_camera.display_type = 'WIRE'
ob_camera.lineart.crease_threshold = 0.0
ob_camera_001.location = (-18.75, -4.101, -8.699)
ob_camera_001.rotation_euler = (1.114, 3.045, -1.333)
ob_camera_001.lineart.crease_threshold = 0.0
ob_plane.location = (-5.284, -2.631, 2.081)
ob_plane.scale = (-38.01, -38.01, -38.01)
ob_plane.hide_select = True
ob_plane.lineart.crease_threshold = 0.0
ob_area_007.location = (-0.5145, 2.124, -0.03943)
ob_area_007.rotation_euler = (0.6234, -0.9076, -2.518)
ob_area_007.lineart.crease_threshold = 0.0
ob_area_006.location = (-0.5145, 2.124, -0.03943)
ob_area_006.rotation_euler = (0.6234, -0.9076, -2.518)
ob_area_006.lineart.crease_threshold = 0.0
ob_area_005.location = (1.969, -3.219, 0.4543)
ob_area_005.rotation_euler = (-1.659, -0.6023, 1.275)
ob_area_005.lineart.crease_threshold = 0.0
ob_area_004.location = (1.954, -3.175, -0.05146)
ob_area_004.rotation_euler = (-1.698, -0.6619, -0.4732)
ob_area_004.lineart.crease_threshold = 0.0
ob_area_003.location = (1.071, 0.3584, 0.3029)
ob_area_003.rotation_euler = (-1.698, -0.6619, -0.4732)
ob_area_003.lineart.crease_threshold = 0.0
ob_area_002.location = (1.071, 0.3584, 0.3029)
ob_area_002.rotation_euler = (-1.683, 0.05768, 0.8525)
ob_area_002.lineart.crease_threshold = 0.0
ob_area_001.location = (-2.521, 0.07863, 0.1675)
ob_area_001.rotation_euler = (-1.384, -0.249, 0.841)
ob_area_001.lineart.crease_threshold = 0.0
ob_area.location = (-2.521, 0.07863, 0.1675)
ob_area.rotation_euler = (-1.465, -0.5918, -1.617)
ob_area.lineart.crease_threshold = 0.0
ob_point.location = (-0.6094, 3.749, 0.1507)
ob_point.lineart.crease_threshold = 0.0
ob_circle_001.location = (3.743, -6.101, 14.49)
ob_circle_001.rotation_euler = (-1.293, 2.114e-08, -0.1165)
ob_circle_001.scale = (3.029, 3.029, 3.029)
ob_circle_001.lineart.crease_threshold = 0.0

# ---- collection membership
col_collection_1.objects.link(ob_circle)
col_collection_1.objects.link(ob_camera)
col_collection_2.objects.link(ob_camera_001)
col_collection_2.objects.link(ob_plane)
col_collection_2.objects.link(ob_area_007)
col_collection_2.objects.link(ob_area_006)
col_collection_2.objects.link(ob_area_005)
col_collection_2.objects.link(ob_area_004)
col_collection_2.objects.link(ob_area_003)
col_collection_2.objects.link(ob_area_002)
col_collection_2.objects.link(ob_area_001)
col_collection_2.objects.link(ob_area)
col_collection_2.objects.link(ob_point)
col_collection_2.objects.link(ob_circle_001)

# ---- scene / render settings (as saved in the file)
scene.camera = ob_camera_001
scene.frame_start = 1; scene.frame_end = 250; scene.frame_set(4)
scene.render.engine = 'BLENDER_EEVEE_NEXT'
scene.render.resolution_percentage = 50
scene.render.dither_intensity = 0.0
scene.cycles.use_denoising = False
scene.cycles.samples = 10
scene.cycles.sampling_pattern = 'TABULATED_SOBOL'
scene.cycles.light_sampling_threshold = 0.0
scene.cycles.use_adaptive_sampling = False
scene.cycles.use_light_tree = False
scene.cycles.blur_glossy = 0.0
scene.cycles.pixel_filter_type = 'GAUSSIAN'
scene.cycles.sample_clamp_indirect = 0.0
scene.view_settings.view_transform = 'Standard'
bpy.context.view_layer.update()
